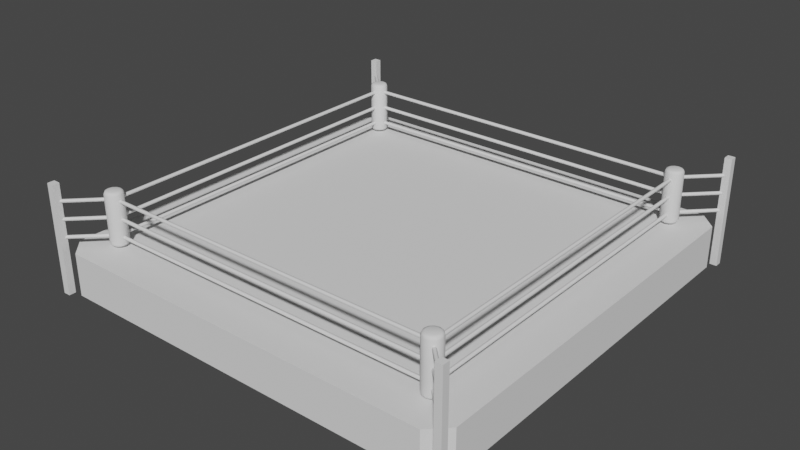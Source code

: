 # Source: 075_Fight_Ring.blend  (saved by Blender 2.92.15; exported with 4.5.12 LTS)
import bpy
from mathutils import Matrix  # noqa: F401  (used for matrix-valued properties, if any)

bpy.ops.wm.read_factory_settings(use_empty=True)
scene = bpy.context.scene
scene.name = 'Scene'

# ---- collections
col_collection = bpy.data.collections.new('Collection'); scene.collection.children.link(col_collection)

# ---- node groups
ng_auto_smooth = bpy.data.node_groups.new('Auto Smooth', 'GeometryNodeTree')
_s = ng_auto_smooth.interface.new_socket(name='Geometry', in_out='OUTPUT', socket_type='NodeSocketGeometry')
_s = ng_auto_smooth.interface.new_socket(name='Geometry', in_out='INPUT', socket_type='NodeSocketGeometry')
_s = ng_auto_smooth.interface.new_socket(name='Angle', in_out='INPUT', socket_type='NodeSocketFloat')
_s.subtype = 'ANGLE'
_s.min_value = 0.0
_s.max_value = 3.142
ng_auto_smooth.is_modifier = True
_N = ng_auto_smooth.nodes; _L = ng_auto_smooth.links
n0 = _N.new('NodeGroupOutput'); n0.name = 'Group Output'; n0.location = (480, -100)
n1 = _N.new('NodeGroupInput'); n1.name = 'Group Input'; n1.location = (-420, -300)
n2 = _N.new('NodeGroupInput'); n2.name = 'Group Input.001'; n2.location = (-60, -100)
n3 = _N.new('GeometryNodeSetShadeSmooth'); n3.name = 'Set Shade Smooth'; n3.location = (120, -100)
n3.domain = 'EDGE'
n4 = _N.new('GeometryNodeSetShadeSmooth'); n4.name = 'Set Shade Smooth.001'; n4.location = (300, -100)
n5 = _N.new('GeometryNodeInputMeshEdgeAngle'); n5.name = 'Edge Angle'; n5.location = (-420, -220)
n6 = _N.new('GeometryNodeInputEdgeSmooth'); n6.name = 'Is Edge Smooth'; n6.location = (-60, -160)
n7 = _N.new('GeometryNodeInputShadeSmooth'); n7.name = 'Is Face Smooth'; n7.location = (-240, -340)
n8 = _N.new('FunctionNodeBooleanMath'); n8.name = 'Boolean Math'; n8.location = (-60, -220)
n9 = _N.new('FunctionNodeCompare'); n9.name = 'Compare'; n9.location = (-240, -180)
n9.operation = 'LESS_EQUAL'
_L.new(n5.outputs[0], n9.inputs[0])
_L.new(n4.outputs[0], n0.inputs[0])
_L.new(n1.outputs[1], n9.inputs[1])
_L.new(n9.outputs[0], n8.inputs[0])
_L.new(n7.outputs[0], n8.inputs[1])
_L.new(n2.outputs[0], n3.inputs[0])
_L.new(n6.outputs[0], n3.inputs[1])
_L.new(n3.outputs[0], n4.inputs[0])
_L.new(n8.outputs[0], n3.inputs[2])
n0.is_active_output = True

# ---- world
world_world = bpy.data.worlds.new('World'); scene.world = world_world
world_world.use_nodes = True; world_world.node_tree.nodes.clear()
_N = world_world.node_tree.nodes; _L = world_world.node_tree.links
n0 = _N.new('ShaderNodeOutputWorld'); n0.name = 'World Output'; n0.location = (300, 300)
n1 = _N.new('ShaderNodeBackground'); n1.name = 'Background'; n1.location = (10, 300)
n1.inputs[0].default_value = (0.05088, 0.05088, 0.05088, 1.0)
_L.new(n1.outputs[0], n0.inputs[0])
n0.is_active_output = True
world_world.color = (0.05088, 0.05088, 0.05088)
world_world.use_sun_shadow = False
world_world.sun_shadow_jitter_overblur = 0.0

# ---- meshes
me_cube = bpy.data.meshes.new('Cube')
me_cube.from_pydata([(-11.0, -12.0, 0.0), (-12.0, -11.0, 0.0), (-12.0, -11.0, 2.4), (-11.0, -12.0, 2.4), (-12.0, 11.0, 0.0), (-11.0, 12.0, 0.0), (-11.0, 12.0, 2.4), (-12.0, 11.0, 2.4), (12.0, -11.0, 0.0), (11.0, -12.0, 0.0), (11.0, -12.0, 2.4), (12.0, -11.0, 2.4), (11.0, 12.0, 0.0), (12.0, 11.0, 0.0), (12.0, 11.0, 2.4), (11.0, 12.0, 2.4)], [], [(9, 10, 3, 0), (13, 14, 11, 8), (14, 15, 6, 7, 2, 3, 10, 11), (1, 2, 7, 4), (5, 6, 15, 12), (0, 3, 2, 1), (6, 5, 4, 7), (14, 13, 12, 15), (10, 9, 8, 11), (4, 5, 12, 13, 8, 9, 0, 1)])
_uv = me_cube.uv_layers.new(name='UVMap')
_uv.uv.foreach_set('vector', [0.375, 0.7604, 0.625, 0.7604, 0.625, 0.9896, 0.375, 0.9896, 0.375, 0.5104, 0.625, 0.5104, 0.625, 0.7396, 0.375, 0.7396, 0.625, 0.5104, 0.6354, 0.5, 0.8646, 0.5, 0.875, 0.5104, 0.875, 0.7396, 0.8646, 0.75, 0.6354, 0.75, 0.625, 0.7396, 0.375, 0.01042, 0.625, 0.01042, 0.625, 0.2396, 0.375, 0.2396, 0.375, 0.2604, 0.625, 0.2604, 0.625, 0.4896, 0.375, 0.4896, 0.375, 0.0, 0.625, 0.0, 0.625, 0.01042, 0.375, 0.01042, 0.625, 0.2604, 0.375, 0.2604, 0.375, 0.2396, 0.625, 0.2396, 0.625, 0.5104, 0.375, 0.5104, 0.375, 0.4896, 0.625, 0.4896, 0.625, 0.7604, 0.375, 0.7604, 0.375, 0.7396, 0.625, 0.7396, 0.125, 0.5104, 0.1354, 0.5, 0.3646, 0.5, 0.375, 0.5104, 0.375, 0.7396, 0.3646, 0.75, 0.1354, 0.75, 0.125, 0.7396])
me_cube.use_remesh_fix_poles = True
me_cube.use_remesh_preserve_attributes = False
me_cube.use_mirror_vertex_groups = False
me_cube.update()
me_cylinder = bpy.data.meshes.new('Cylinder')
me_cylinder.from_pydata([(10.1, -9.9, 3.0), (-10.1, -9.9, 3.0), (10.1, -9.938, 3.078), (-10.1, -9.938, 3.078), (10.1, -10.02, 3.097), (-10.1, -10.02, 3.097), (10.1, -10.09, 3.043), (-10.1, -10.09, 3.043), (10.1, -10.09, 2.957), (-10.1, -10.09, 2.957), (10.1, -10.02, 2.903), (-10.1, -10.02, 2.903), (10.1, -9.938, 2.922), (-10.1, -9.938, 2.922), (10.1, 10.1, 3.0), (-10.1, 10.1, 3.0), (10.1, 10.06, 3.078), (-10.1, 10.06, 3.078), (10.1, 9.978, 3.097), (-10.1, 9.978, 3.097), (10.1, 9.91, 3.043), (-10.1, 9.91, 3.043), (10.1, 9.91, 2.957), (-10.1, 9.91, 2.957), (10.1, 9.978, 2.903), (-10.1, 9.978, 2.903), (10.1, 10.06, 2.922), (-10.1, 10.06, 2.922), (9.9, 10.1, 3.0), (9.9, -10.1, 3.0), (9.938, 10.1, 3.078), (9.938, -10.1, 3.078), (10.02, 10.1, 3.097), (10.02, -10.1, 3.097), (10.09, 10.1, 3.043), (10.09, -10.1, 3.043), (10.09, 10.1, 2.957), (10.09, -10.1, 2.957), (10.02, 10.1, 2.903), (10.02, -10.1, 2.903), (9.938, 10.1, 2.922), (9.938, -10.1, 2.922), (-10.1, 10.1, 3.0), (-10.1, -10.1, 3.0), (-10.06, 10.1, 3.078), (-10.06, -10.1, 3.078), (-9.978, 10.1, 3.097), (-9.978, -10.1, 3.097), (-9.91, 10.1, 3.043), (-9.91, -10.1, 3.043), (-9.91, 10.1, 2.957), (-9.91, -10.1, 2.957), (-9.978, 10.1, 2.903), (-9.978, -10.1, 2.903), (-10.06, 10.1, 2.922), (-10.06, -10.1, 2.922), (10.1, -9.9, 4.0), (-10.1, -9.9, 4.0), (10.1, -9.938, 4.078), (-10.1, -9.938, 4.078), (10.1, -10.02, 4.097), (-10.1, -10.02, 4.097), (10.1, -10.09, 4.043), (-10.1, -10.09, 4.043), (10.1, -10.09, 3.957), (-10.1, -10.09, 3.957), (10.1, -10.02, 3.903), (-10.1, -10.02, 3.903), (10.1, -9.938, 3.922), (-10.1, -9.938, 3.922), (10.1, 10.1, 4.0), (-10.1, 10.1, 4.0), (10.1, 10.06, 4.078), (-10.1, 10.06, 4.078), (10.1, 9.978, 4.097), (-10.1, 9.978, 4.097), (10.1, 9.91, 4.043), (-10.1, 9.91, 4.043), (10.1, 9.91, 3.957), (-10.1, 9.91, 3.957), (10.1, 9.978, 3.903), (-10.1, 9.978, 3.903), (10.1, 10.06, 3.922), (-10.1, 10.06, 3.922), (9.9, 10.1, 4.0), (9.9, -10.1, 4.0), (9.938, 10.1, 4.078), (9.938, -10.1, 4.078), (10.02, 10.1, 4.097), (10.02, -10.1, 4.097), (10.09, 10.1, 4.043), (10.09, -10.1, 4.043), (10.09, 10.1, 3.957), (10.09, -10.1, 3.957), (10.02, 10.1, 3.903), (10.02, -10.1, 3.903), (9.938, 10.1, 3.922), (9.938, -10.1, 3.922), (-10.1, 10.1, 4.0), (-10.1, -10.1, 4.0), (-10.06, 10.1, 4.078), (-10.06, -10.1, 4.078), (-9.978, 10.1, 4.097), (-9.978, -10.1, 4.097), (-9.91, 10.1, 4.043), (-9.91, -10.1, 4.043), (-9.91, 10.1, 3.957), (-9.91, -10.1, 3.957), (-9.978, 10.1, 3.903), (-9.978, -10.1, 3.903), (-10.06, 10.1, 3.922), (-10.06, -10.1, 3.922), (10.1, -9.9, 5.0), (-10.1, -9.9, 5.0), (10.1, -9.938, 5.078), (-10.1, -9.938, 5.078), (10.1, -10.02, 5.097), (-10.1, -10.02, 5.097), (10.1, -10.09, 5.043), (-10.1, -10.09, 5.043), (10.1, -10.09, 4.957), (-10.1, -10.09, 4.957), (10.1, -10.02, 4.903), (-10.1, -10.02, 4.903), (10.1, -9.938, 4.922), (-10.1, -9.938, 4.922), (10.1, 10.1, 5.0), (-10.1, 10.1, 5.0), (10.1, 10.06, 5.078), (-10.1, 10.06, 5.078), (10.1, 9.978, 5.097), (-10.1, 9.978, 5.097), (10.1, 9.91, 5.043), (-10.1, 9.91, 5.043), (10.1, 9.91, 4.957), (-10.1, 9.91, 4.957), (10.1, 9.978, 4.903), (-10.1, 9.978, 4.903), (10.1, 10.06, 4.922), (-10.1, 10.06, 4.922), (9.9, 10.1, 5.0), (9.9, -10.1, 5.0), (9.938, 10.1, 5.078), (9.938, -10.1, 5.078), (10.02, 10.1, 5.097), (10.02, -10.1, 5.097), (10.09, 10.1, 5.043), (10.09, -10.1, 5.043), (10.09, 10.1, 4.957), (10.09, -10.1, 4.957), (10.02, 10.1, 4.903), (10.02, -10.1, 4.903), (9.938, 10.1, 4.922), (9.938, -10.1, 4.922), (-10.1, 10.1, 5.0), (-10.1, -10.1, 5.0), (-10.06, 10.1, 5.078), (-10.06, -10.1, 5.078), (-9.978, 10.1, 5.097), (-9.978, -10.1, 5.097), (-9.91, 10.1, 5.043), (-9.91, -10.1, 5.043), (-9.91, 10.1, 4.957), (-9.91, -10.1, 4.957), (-9.978, 10.1, 4.903), (-9.978, -10.1, 4.903), (-10.06, 10.1, 4.922), (-10.06, -10.1, 4.922), (11.92, 12.06, 5.0), (9.909, 10.05, 5.0), (11.95, 12.04, 5.078), (9.936, 10.02, 5.078), (12.01, 11.98, 5.098), (9.995, 9.964, 5.097), (12.06, 11.93, 5.043), (10.04, 9.916, 5.043), (12.06, 11.93, 4.957), (10.04, 9.916, 4.957), (12.01, 11.98, 4.903), (9.995, 9.964, 4.903), (11.95, 12.04, 4.922), (9.936, 10.02, 4.922), (11.92, 12.06, 4.0), (9.909, 10.05, 4.0), (11.95, 12.04, 4.078), (9.936, 10.02, 4.078), (12.01, 11.98, 4.098), (9.995, 9.964, 4.097), (12.06, 11.93, 4.043), (10.04, 9.916, 4.043), (12.06, 11.93, 3.957), (10.04, 9.916, 3.957), (12.01, 11.98, 3.903), (9.995, 9.964, 3.903), (11.95, 12.04, 3.922), (9.936, 10.02, 3.922), (11.92, 12.06, 3.0), (9.909, 10.05, 3.0), (11.95, 12.04, 3.078), (9.936, 10.02, 3.078), (12.01, 11.98, 3.098), (9.995, 9.964, 3.097), (12.06, 11.93, 3.043), (10.04, 9.916, 3.043), (12.06, 11.93, 2.957), (10.04, 9.916, 2.957), (12.01, 11.98, 2.903), (9.995, 9.964, 2.903), (11.95, 12.04, 2.922), (9.936, 10.02, 2.922), (12.06, -11.92, 5.0), (10.05, -9.909, 5.0), (12.04, -11.95, 5.078), (10.02, -9.936, 5.078), (11.98, -12.01, 5.098), (9.964, -9.995, 5.097), (11.93, -12.06, 5.043), (9.916, -10.04, 5.043), (11.93, -12.06, 4.957), (9.916, -10.04, 4.957), (11.98, -12.01, 4.903), (9.964, -9.995, 4.903), (12.04, -11.95, 4.922), (10.02, -9.936, 4.922), (12.06, -11.92, 4.0), (10.05, -9.909, 4.0), (12.04, -11.95, 4.078), (10.02, -9.936, 4.078), (11.98, -12.01, 4.098), (9.964, -9.995, 4.097), (11.93, -12.06, 4.043), (9.916, -10.04, 4.043), (11.93, -12.06, 3.957), (9.916, -10.04, 3.957), (11.98, -12.01, 3.903), (9.964, -9.995, 3.903), (12.04, -11.95, 3.922), (10.02, -9.936, 3.922), (12.06, -11.92, 3.0), (10.05, -9.909, 3.0), (12.04, -11.95, 3.078), (10.02, -9.936, 3.078), (11.98, -12.01, 3.098), (9.964, -9.995, 3.097), (11.93, -12.06, 3.043), (9.916, -10.04, 3.043), (11.93, -12.06, 2.957), (9.916, -10.04, 2.957), (11.98, -12.01, 2.903), (9.964, -9.995, 2.903), (12.04, -11.95, 2.922), (10.02, -9.936, 2.922), (-11.92, -12.06, 5.0), (-9.909, -10.05, 5.0), (-11.95, -12.04, 5.078), (-9.936, -10.02, 5.078), (-12.01, -11.98, 5.098), (-9.995, -9.964, 5.097), (-12.06, -11.93, 5.043), (-10.04, -9.916, 5.043), (-12.06, -11.93, 4.957), (-10.04, -9.916, 4.957), (-12.01, -11.98, 4.903), (-9.995, -9.964, 4.903), (-11.95, -12.04, 4.922), (-9.936, -10.02, 4.922), (-11.92, -12.06, 4.0), (-9.909, -10.05, 4.0), (-11.95, -12.04, 4.078), (-9.936, -10.02, 4.078), (-12.01, -11.98, 4.098), (-9.995, -9.964, 4.097), (-12.06, -11.93, 4.043), (-10.04, -9.916, 4.043), (-12.06, -11.93, 3.957), (-10.04, -9.916, 3.957), (-12.01, -11.98, 3.903), (-9.995, -9.964, 3.903), (-11.95, -12.04, 3.922), (-9.936, -10.02, 3.922), (-11.92, -12.06, 3.0), (-9.909, -10.05, 3.0), (-11.95, -12.04, 3.078), (-9.936, -10.02, 3.078), (-12.01, -11.98, 3.098), (-9.995, -9.964, 3.097), (-12.06, -11.93, 3.043), (-10.04, -9.916, 3.043), (-12.06, -11.93, 2.957), (-10.04, -9.916, 2.957), (-12.01, -11.98, 2.903), (-9.995, -9.964, 2.903), (-11.95, -12.04, 2.922), (-9.936, -10.02, 2.922), (-12.06, 11.92, 5.0), (-10.05, 9.909, 5.0), (-12.04, 11.95, 5.078), (-10.02, 9.936, 5.078), (-11.98, 12.01, 5.098), (-9.964, 9.995, 5.097), (-11.93, 12.06, 5.043), (-9.916, 10.04, 5.043), (-11.93, 12.06, 4.957), (-9.916, 10.04, 4.957), (-11.98, 12.01, 4.903), (-9.964, 9.995, 4.903), (-12.04, 11.95, 4.922), (-10.02, 9.936, 4.922), (-12.06, 11.92, 4.0), (-10.05, 9.909, 4.0), (-12.04, 11.95, 4.078), (-10.02, 9.936, 4.078), (-11.98, 12.01, 4.098), (-9.964, 9.995, 4.097), (-11.93, 12.06, 4.043), (-9.916, 10.04, 4.043), (-11.93, 12.06, 3.957), (-9.916, 10.04, 3.957), (-11.98, 12.01, 3.903), (-9.964, 9.995, 3.903), (-12.04, 11.95, 3.922), (-10.02, 9.936, 3.922), (-12.06, 11.92, 3.0), (-10.05, 9.909, 3.0), (-12.04, 11.95, 3.078), (-10.02, 9.936, 3.078), (-11.98, 12.01, 3.098), (-9.964, 9.995, 3.097), (-11.93, 12.06, 3.043), (-9.916, 10.04, 3.043), (-11.93, 12.06, 2.957), (-9.916, 10.04, 2.957), (-11.98, 12.01, 2.903), (-9.964, 9.995, 2.903), (-12.04, 11.95, 2.922), (-10.02, 9.936, 2.922)], [], [(0, 1, 3, 2), (2, 3, 5, 4), (4, 5, 7, 6), (6, 7, 9, 8), (8, 9, 11, 10), (3, 1, 13, 11, 9, 7, 5), (10, 11, 13, 12), (12, 13, 1, 0), (0, 2, 4, 6, 8, 10, 12), (14, 15, 17, 16), (16, 17, 19, 18), (18, 19, 21, 20), (20, 21, 23, 22), (22, 23, 25, 24), (17, 15, 27, 25, 23, 21, 19), (24, 25, 27, 26), (26, 27, 15, 14), (14, 16, 18, 20, 22, 24, 26), (28, 29, 31, 30), (30, 31, 33, 32), (32, 33, 35, 34), (34, 35, 37, 36), (36, 37, 39, 38), (31, 29, 41, 39, 37, 35, 33), (38, 39, 41, 40), (40, 41, 29, 28), (28, 30, 32, 34, 36, 38, 40), (42, 43, 45, 44), (44, 45, 47, 46), (46, 47, 49, 48), (48, 49, 51, 50), (50, 51, 53, 52), (45, 43, 55, 53, 51, 49, 47), (52, 53, 55, 54), (54, 55, 43, 42), (42, 44, 46, 48, 50, 52, 54), (56, 57, 59, 58), (58, 59, 61, 60), (60, 61, 63, 62), (62, 63, 65, 64), (64, 65, 67, 66), (59, 57, 69, 67, 65, 63, 61), (66, 67, 69, 68), (68, 69, 57, 56), (56, 58, 60, 62, 64, 66, 68), (70, 71, 73, 72), (72, 73, 75, 74), (74, 75, 77, 76), (76, 77, 79, 78), (78, 79, 81, 80), (73, 71, 83, 81, 79, 77, 75), (80, 81, 83, 82), (82, 83, 71, 70), (70, 72, 74, 76, 78, 80, 82), (84, 85, 87, 86), (86, 87, 89, 88), (88, 89, 91, 90), (90, 91, 93, 92), (92, 93, 95, 94), (87, 85, 97, 95, 93, 91, 89), (94, 95, 97, 96), (96, 97, 85, 84), (84, 86, 88, 90, 92, 94, 96), (98, 99, 101, 100), (100, 101, 103, 102), (102, 103, 105, 104), (104, 105, 107, 106), (106, 107, 109, 108), (101, 99, 111, 109, 107, 105, 103), (108, 109, 111, 110), (110, 111, 99, 98), (98, 100, 102, 104, 106, 108, 110), (112, 113, 115, 114), (114, 115, 117, 116), (116, 117, 119, 118), (118, 119, 121, 120), (120, 121, 123, 122), (115, 113, 125, 123, 121, 119, 117), (122, 123, 125, 124), (124, 125, 113, 112), (112, 114, 116, 118, 120, 122, 124), (126, 127, 129, 128), (128, 129, 131, 130), (130, 131, 133, 132), (132, 133, 135, 134), (134, 135, 137, 136), (129, 127, 139, 137, 135, 133, 131), (136, 137, 139, 138), (138, 139, 127, 126), (126, 128, 130, 132, 134, 136, 138), (140, 141, 143, 142), (142, 143, 145, 144), (144, 145, 147, 146), (146, 147, 149, 148), (148, 149, 151, 150), (143, 141, 153, 151, 149, 147, 145), (150, 151, 153, 152), (152, 153, 141, 140), (140, 142, 144, 146, 148, 150, 152), (154, 155, 157, 156), (156, 157, 159, 158), (158, 159, 161, 160), (160, 161, 163, 162), (162, 163, 165, 164), (157, 155, 167, 165, 163, 161, 159), (164, 165, 167, 166), (166, 167, 155, 154), (154, 156, 158, 160, 162, 164, 166), (168, 169, 171, 170), (170, 171, 173, 172), (172, 173, 175, 174), (174, 175, 177, 176), (176, 177, 179, 178), (171, 169, 181, 179, 177, 175, 173), (178, 179, 181, 180), (180, 181, 169, 168), (168, 170, 172, 174, 176, 178, 180), (182, 183, 185, 184), (184, 185, 187, 186), (186, 187, 189, 188), (188, 189, 191, 190), (190, 191, 193, 192), (185, 183, 195, 193, 191, 189, 187), (192, 193, 195, 194), (194, 195, 183, 182), (182, 184, 186, 188, 190, 192, 194), (196, 197, 199, 198), (198, 199, 201, 200), (200, 201, 203, 202), (202, 203, 205, 204), (204, 205, 207, 206), (199, 197, 209, 207, 205, 203, 201), (206, 207, 209, 208), (208, 209, 197, 196), (196, 198, 200, 202, 204, 206, 208), (210, 211, 213, 212), (212, 213, 215, 214), (214, 215, 217, 216), (216, 217, 219, 218), (218, 219, 221, 220), (213, 211, 223, 221, 219, 217, 215), (220, 221, 223, 222), (222, 223, 211, 210), (210, 212, 214, 216, 218, 220, 222), (224, 225, 227, 226), (226, 227, 229, 228), (228, 229, 231, 230), (230, 231, 233, 232), (232, 233, 235, 234), (227, 225, 237, 235, 233, 231, 229), (234, 235, 237, 236), (236, 237, 225, 224), (224, 226, 228, 230, 232, 234, 236), (238, 239, 241, 240), (240, 241, 243, 242), (242, 243, 245, 244), (244, 245, 247, 246), (246, 247, 249, 248), (241, 239, 251, 249, 247, 245, 243), (248, 249, 251, 250), (250, 251, 239, 238), (238, 240, 242, 244, 246, 248, 250), (252, 253, 255, 254), (254, 255, 257, 256), (256, 257, 259, 258), (258, 259, 261, 260), (260, 261, 263, 262), (255, 253, 265, 263, 261, 259, 257), (262, 263, 265, 264), (264, 265, 253, 252), (252, 254, 256, 258, 260, 262, 264), (266, 267, 269, 268), (268, 269, 271, 270), (270, 271, 273, 272), (272, 273, 275, 274), (274, 275, 277, 276), (269, 267, 279, 277, 275, 273, 271), (276, 277, 279, 278), (278, 279, 267, 266), (266, 268, 270, 272, 274, 276, 278), (280, 281, 283, 282), (282, 283, 285, 284), (284, 285, 287, 286), (286, 287, 289, 288), (288, 289, 291, 290), (283, 281, 293, 291, 289, 287, 285), (290, 291, 293, 292), (292, 293, 281, 280), (280, 282, 284, 286, 288, 290, 292), (294, 295, 297, 296), (296, 297, 299, 298), (298, 299, 301, 300), (300, 301, 303, 302), (302, 303, 305, 304), (297, 295, 307, 305, 303, 301, 299), (304, 305, 307, 306), (306, 307, 295, 294), (294, 296, 298, 300, 302, 304, 306), (308, 309, 311, 310), (310, 311, 313, 312), (312, 313, 315, 314), (314, 315, 317, 316), (316, 317, 319, 318), (311, 309, 321, 319, 317, 315, 313), (318, 319, 321, 320), (320, 321, 309, 308), (308, 310, 312, 314, 316, 318, 320), (322, 323, 325, 324), (324, 325, 327, 326), (326, 327, 329, 328), (328, 329, 331, 330), (330, 331, 333, 332), (325, 323, 335, 333, 331, 329, 327), (332, 333, 335, 334), (334, 335, 323, 322), (322, 324, 326, 328, 330, 332, 334)])
me_cylinder.polygons.foreach_set('use_smooth', [True] * 216)
_uv = me_cylinder.uv_layers.new(name='UVMap')
_uv.uv.foreach_set('vector', [1.0, 0.5, 1.0, 1.0, 0.8571, 1.0, 0.8571, 0.5, 0.8571, 0.5, 0.8571, 1.0, 0.7143, 1.0, 0.7143, 0.5, 0.7143, 0.5, 0.7143, 1.0, 0.5714, 1.0, 0.5714, 0.5, 0.5714, 0.5, 0.5714, 1.0, 0.4286, 1.0, 0.4286, 0.5, 0.4286, 0.5, 0.4286, 1.0, 0.2857, 1.0, 0.2857, 0.5, 0.4376, 0.3996, 0.25, 0.49, 0.06236, 0.3996, 0.01602, 0.1966, 0.1459, 0.03377, 0.3541, 0.03377, 0.484, 0.1966, 0.2857, 0.5, 0.2857, 1.0, 0.1429, 1.0, 0.1429, 0.5, 0.1429, 0.5, 0.1429, 1.0, 2.98e-08, 1.0, 2.98e-08, 0.5, 0.75, 0.49, 0.9376, 0.3996, 0.984, 0.1966, 0.8541, 0.03377, 0.6459, 0.03377, 0.516, 0.1966, 0.5624, 0.3996, 1.0, 0.5, 1.0, 1.0, 0.8571, 1.0, 0.8571, 0.5, 0.8571, 0.5, 0.8571, 1.0, 0.7143, 1.0, 0.7143, 0.5, 0.7143, 0.5, 0.7143, 1.0, 0.5714, 1.0, 0.5714, 0.5, 0.5714, 0.5, 0.5714, 1.0, 0.4286, 1.0, 0.4286, 0.5, 0.4286, 0.5, 0.4286, 1.0, 0.2857, 1.0, 0.2857, 0.5, 0.4376, 0.3996, 0.25, 0.49, 0.06236, 0.3996, 0.01602, 0.1966, 0.1459, 0.03377, 0.3541, 0.03377, 0.484, 0.1966, 0.2857, 0.5, 0.2857, 1.0, 0.1429, 1.0, 0.1429, 0.5, 0.1429, 0.5, 0.1429, 1.0, 2.98e-08, 1.0, 2.98e-08, 0.5, 0.75, 0.49, 0.9376, 0.3996, 0.984, 0.1966, 0.8541, 0.03377, 0.6459, 0.03377, 0.516, 0.1966, 0.5624, 0.3996, 1.0, 0.5, 1.0, 1.0, 0.8571, 1.0, 0.8571, 0.5, 0.8571, 0.5, 0.8571, 1.0, 0.7143, 1.0, 0.7143, 0.5, 0.7143, 0.5, 0.7143, 1.0, 0.5714, 1.0, 0.5714, 0.5, 0.5714, 0.5, 0.5714, 1.0, 0.4286, 1.0, 0.4286, 0.5, 0.4286, 0.5, 0.4286, 1.0, 0.2857, 1.0, 0.2857, 0.5, 0.4376, 0.3996, 0.25, 0.49, 0.06236, 0.3996, 0.01602, 0.1966, 0.1459, 0.03377, 0.3541, 0.03377, 0.484, 0.1966, 0.2857, 0.5, 0.2857, 1.0, 0.1429, 1.0, 0.1429, 0.5, 0.1429, 0.5, 0.1429, 1.0, 2.98e-08, 1.0, 2.98e-08, 0.5, 0.75, 0.49, 0.9376, 0.3996, 0.984, 0.1966, 0.8541, 0.03377, 0.6459, 0.03377, 0.516, 0.1966, 0.5624, 0.3996, 1.0, 0.5, 1.0, 1.0, 0.8571, 1.0, 0.8571, 0.5, 0.8571, 0.5, 0.8571, 1.0, 0.7143, 1.0, 0.7143, 0.5, 0.7143, 0.5, 0.7143, 1.0, 0.5714, 1.0, 0.5714, 0.5, 0.5714, 0.5, 0.5714, 1.0, 0.4286, 1.0, 0.4286, 0.5, 0.4286, 0.5, 0.4286, 1.0, 0.2857, 1.0, 0.2857, 0.5, 0.4376, 0.3996, 0.25, 0.49, 0.06236, 0.3996, 0.01602, 0.1966, 0.1459, 0.03377, 0.3541, 0.03377, 0.484, 0.1966, 0.2857, 0.5, 0.2857, 1.0, 0.1429, 1.0, 0.1429, 0.5, 0.1429, 0.5, 0.1429, 1.0, 2.98e-08, 1.0, 2.98e-08, 0.5, 0.75, 0.49, 0.9376, 0.3996, 0.984, 0.1966, 0.8541, 0.03377, 0.6459, 0.03377, 0.516, 0.1966, 0.5624, 0.3996, 1.0, 0.5, 1.0, 1.0, 0.8571, 1.0, 0.8571, 0.5, 0.8571, 0.5, 0.8571, 1.0, 0.7143, 1.0, 0.7143, 0.5, 0.7143, 0.5, 0.7143, 1.0, 0.5714, 1.0, 0.5714, 0.5, 0.5714, 0.5, 0.5714, 1.0, 0.4286, 1.0, 0.4286, 0.5, 0.4286, 0.5, 0.4286, 1.0, 0.2857, 1.0, 0.2857, 0.5, 0.4376, 0.3996, 0.25, 0.49, 0.06236, 0.3996, 0.01602, 0.1966, 0.1459, 0.03377, 0.3541, 0.03377, 0.484, 0.1966, 0.2857, 0.5, 0.2857, 1.0, 0.1429, 1.0, 0.1429, 0.5, 0.1429, 0.5, 0.1429, 1.0, 2.98e-08, 1.0, 2.98e-08, 0.5, 0.75, 0.49, 0.9376, 0.3996, 0.984, 0.1966, 0.8541, 0.03377, 0.6459, 0.03377, 0.516, 0.1966, 0.5624, 0.3996, 1.0, 0.5, 1.0, 1.0, 0.8571, 1.0, 0.8571, 0.5, 0.8571, 0.5, 0.8571, 1.0, 0.7143, 1.0, 0.7143, 0.5, 0.7143, 0.5, 0.7143, 1.0, 0.5714, 1.0, 0.5714, 0.5, 0.5714, 0.5, 0.5714, 1.0, 0.4286, 1.0, 0.4286, 0.5, 0.4286, 0.5, 0.4286, 1.0, 0.2857, 1.0, 0.2857, 0.5, 0.4376, 0.3996, 0.25, 0.49, 0.06236, 0.3996, 0.01602, 0.1966, 0.1459, 0.03377, 0.3541, 0.03377, 0.484, 0.1966, 0.2857, 0.5, 0.2857, 1.0, 0.1429, 1.0, 0.1429, 0.5, 0.1429, 0.5, 0.1429, 1.0, 2.98e-08, 1.0, 2.98e-08, 0.5, 0.75, 0.49, 0.9376, 0.3996, 0.984, 0.1966, 0.8541, 0.03377, 0.6459, 0.03377, 0.516, 0.1966, 0.5624, 0.3996, 1.0, 0.5, 1.0, 1.0, 0.8571, 1.0, 0.8571, 0.5, 0.8571, 0.5, 0.8571, 1.0, 0.7143, 1.0, 0.7143, 0.5, 0.7143, 0.5, 0.7143, 1.0, 0.5714, 1.0, 0.5714, 0.5, 0.5714, 0.5, 0.5714, 1.0, 0.4286, 1.0, 0.4286, 0.5, 0.4286, 0.5, 0.4286, 1.0, 0.2857, 1.0, 0.2857, 0.5, 0.4376, 0.3996, 0.25, 0.49, 0.06236, 0.3996, 0.01602, 0.1966, 0.1459, 0.03377, 0.3541, 0.03377, 0.484, 0.1966, 0.2857, 0.5, 0.2857, 1.0, 0.1429, 1.0, 0.1429, 0.5, 0.1429, 0.5, 0.1429, 1.0, 2.98e-08, 1.0, 2.98e-08, 0.5, 0.75, 0.49, 0.9376, 0.3996, 0.984, 0.1966, 0.8541, 0.03377, 0.6459, 0.03377, 0.516, 0.1966, 0.5624, 0.3996, 1.0, 0.5, 1.0, 1.0, 0.8571, 1.0, 0.8571, 0.5, 0.8571, 0.5, 0.8571, 1.0, 0.7143, 1.0, 0.7143, 0.5, 0.7143, 0.5, 0.7143, 1.0, 0.5714, 1.0, 0.5714, 0.5, 0.5714, 0.5, 0.5714, 1.0, 0.4286, 1.0, 0.4286, 0.5, 0.4286, 0.5, 0.4286, 1.0, 0.2857, 1.0, 0.2857, 0.5, 0.4376, 0.3996, 0.25, 0.49, 0.06236, 0.3996, 0.01602, 0.1966, 0.1459, 0.03377, 0.3541, 0.03377, 0.484, 0.1966, 0.2857, 0.5, 0.2857, 1.0, 0.1429, 1.0, 0.1429, 0.5, 0.1429, 0.5, 0.1429, 1.0, 2.98e-08, 1.0, 2.98e-08, 0.5, 0.75, 0.49, 0.9376, 0.3996, 0.984, 0.1966, 0.8541, 0.03377, 0.6459, 0.03377, 0.516, 0.1966, 0.5624, 0.3996, 1.0, 0.5, 1.0, 1.0, 0.8571, 1.0, 0.8571, 0.5, 0.8571, 0.5, 0.8571, 1.0, 0.7143, 1.0, 0.7143, 0.5, 0.7143, 0.5, 0.7143, 1.0, 0.5714, 1.0, 0.5714, 0.5, 0.5714, 0.5, 0.5714, 1.0, 0.4286, 1.0, 0.4286, 0.5, 0.4286, 0.5, 0.4286, 1.0, 0.2857, 1.0, 0.2857, 0.5, 0.4376, 0.3996, 0.25, 0.49, 0.06236, 0.3996, 0.01602, 0.1966, 0.1459, 0.03377, 0.3541, 0.03377, 0.484, 0.1966, 0.2857, 0.5, 0.2857, 1.0, 0.1429, 1.0, 0.1429, 0.5, 0.1429, 0.5, 0.1429, 1.0, 2.98e-08, 1.0, 2.98e-08, 0.5, 0.75, 0.49, 0.9376, 0.3996, 0.984, 0.1966, 0.8541, 0.03377, 0.6459, 0.03377, 0.516, 0.1966, 0.5624, 0.3996, 1.0, 0.5, 1.0, 1.0, 0.8571, 1.0, 0.8571, 0.5, 0.8571, 0.5, 0.8571, 1.0, 0.7143, 1.0, 0.7143, 0.5, 0.7143, 0.5, 0.7143, 1.0, 0.5714, 1.0, 0.5714, 0.5, 0.5714, 0.5, 0.5714, 1.0, 0.4286, 1.0, 0.4286, 0.5, 0.4286, 0.5, 0.4286, 1.0, 0.2857, 1.0, 0.2857, 0.5, 0.4376, 0.3996, 0.25, 0.49, 0.06236, 0.3996, 0.01602, 0.1966, 0.1459, 0.03377, 0.3541, 0.03377, 0.484, 0.1966, 0.2857, 0.5, 0.2857, 1.0, 0.1429, 1.0, 0.1429, 0.5, 0.1429, 0.5, 0.1429, 1.0, 2.98e-08, 1.0, 2.98e-08, 0.5, 0.75, 0.49, 0.9376, 0.3996, 0.984, 0.1966, 0.8541, 0.03377, 0.6459, 0.03377, 0.516, 0.1966, 0.5624, 0.3996, 1.0, 0.5, 1.0, 1.0, 0.8571, 1.0, 0.8571, 0.5, 0.8571, 0.5, 0.8571, 1.0, 0.7143, 1.0, 0.7143, 0.5, 0.7143, 0.5, 0.7143, 1.0, 0.5714, 1.0, 0.5714, 0.5, 0.5714, 0.5, 0.5714, 1.0, 0.4286, 1.0, 0.4286, 0.5, 0.4286, 0.5, 0.4286, 1.0, 0.2857, 1.0, 0.2857, 0.5, 0.4376, 0.3996, 0.25, 0.49, 0.06236, 0.3996, 0.01602, 0.1966, 0.1459, 0.03377, 0.3541, 0.03377, 0.484, 0.1966, 0.2857, 0.5, 0.2857, 1.0, 0.1429, 1.0, 0.1429, 0.5, 0.1429, 0.5, 0.1429, 1.0, 2.98e-08, 1.0, 2.98e-08, 0.5, 0.75, 0.49, 0.9376, 0.3996, 0.984, 0.1966, 0.8541, 0.03377, 0.6459, 0.03377, 0.516, 0.1966, 0.5624, 0.3996, 1.0, 0.5, 1.0, 1.0, 0.8571, 1.0, 0.8571, 0.5, 0.8571, 0.5, 0.8571, 1.0, 0.7143, 1.0, 0.7143, 0.5, 0.7143, 0.5, 0.7143, 1.0, 0.5714, 1.0, 0.5714, 0.5, 0.5714, 0.5, 0.5714, 1.0, 0.4286, 1.0, 0.4286, 0.5, 0.4286, 0.5, 0.4286, 1.0, 0.2857, 1.0, 0.2857, 0.5, 0.4376, 0.3996, 0.25, 0.49, 0.06236, 0.3996, 0.01602, 0.1966, 0.1459, 0.03377, 0.3541, 0.03377, 0.484, 0.1966, 0.2857, 0.5, 0.2857, 1.0, 0.1429, 1.0, 0.1429, 0.5, 0.1429, 0.5, 0.1429, 1.0, 2.98e-08, 1.0, 2.98e-08, 0.5, 0.75, 0.49, 0.9376, 0.3996, 0.984, 0.1966, 0.8541, 0.03377, 0.6459, 0.03377, 0.516, 0.1966, 0.5624, 0.3996, 1.0, 0.5, 1.0, 1.0, 0.8571, 1.0, 0.8571, 0.5, 0.8571, 0.5, 0.8571, 1.0, 0.7143, 1.0, 0.7143, 0.5, 0.7143, 0.5, 0.7143, 1.0, 0.5714, 1.0, 0.5714, 0.5, 0.5714, 0.5, 0.5714, 1.0, 0.4286, 1.0, 0.4286, 0.5, 0.4286, 0.5, 0.4286, 1.0, 0.2857, 1.0, 0.2857, 0.5, 0.4376, 0.3996, 0.25, 0.49, 0.06236, 0.3996, 0.01602, 0.1966, 0.1459, 0.03377, 0.3541, 0.03377, 0.484, 0.1966, 0.2857, 0.5, 0.2857, 1.0, 0.1429, 1.0, 0.1429, 0.5, 0.1429, 0.5, 0.1429, 1.0, 2.98e-08, 1.0, 2.98e-08, 0.5, 0.75, 0.49, 0.9376, 0.3996, 0.984, 0.1966, 0.8541, 0.03377, 0.6459, 0.03377, 0.516, 0.1966, 0.5624, 0.3996, 1.0, 0.5, 1.0, 1.0, 0.8571, 1.0, 0.8571, 0.5, 0.8571, 0.5, 0.8571, 1.0, 0.7143, 1.0, 0.7143, 0.5, 0.7143, 0.5, 0.7143, 1.0, 0.5714, 1.0, 0.5714, 0.5, 0.5714, 0.5, 0.5714, 1.0, 0.4286, 1.0, 0.4286, 0.5, 0.4286, 0.5, 0.4286, 1.0, 0.2857, 1.0, 0.2857, 0.5, 0.4376, 0.3996, 0.25, 0.49, 0.06236, 0.3996, 0.01602, 0.1966, 0.1459, 0.03377, 0.3541, 0.03377, 0.484, 0.1966, 0.2857, 0.5, 0.2857, 1.0, 0.1429, 1.0, 0.1429, 0.5, 0.1429, 0.5, 0.1429, 1.0, 2.98e-08, 1.0, 2.98e-08, 0.5, 0.75, 0.49, 0.9376, 0.3996, 0.984, 0.1966, 0.8541, 0.03377, 0.6459, 0.03377, 0.516, 0.1966, 0.5624, 0.3996, 1.0, 0.5, 1.0, 1.0, 0.8571, 1.0, 0.8571, 0.5, 0.8571, 0.5, 0.8571, 1.0, 0.7143, 1.0, 0.7143, 0.5, 0.7143, 0.5, 0.7143, 1.0, 0.5714, 1.0, 0.5714, 0.5, 0.5714, 0.5, 0.5714, 1.0, 0.4286, 1.0, 0.4286, 0.5, 0.4286, 0.5, 0.4286, 1.0, 0.2857, 1.0, 0.2857, 0.5, 0.4376, 0.3996, 0.25, 0.49, 0.06236, 0.3996, 0.01602, 0.1966, 0.1459, 0.03377, 0.3541, 0.03377, 0.484, 0.1966, 0.2857, 0.5, 0.2857, 1.0, 0.1429, 1.0, 0.1429, 0.5, 0.1429, 0.5, 0.1429, 1.0, 2.98e-08, 1.0, 2.98e-08, 0.5, 0.75, 0.49, 0.9376, 0.3996, 0.984, 0.1966, 0.8541, 0.03377, 0.6459, 0.03377, 0.516, 0.1966, 0.5624, 0.3996, 1.0, 0.5, 1.0, 1.0, 0.8571, 1.0, 0.8571, 0.5, 0.8571, 0.5, 0.8571, 1.0, 0.7143, 1.0, 0.7143, 0.5, 0.7143, 0.5, 0.7143, 1.0, 0.5714, 1.0, 0.5714, 0.5, 0.5714, 0.5, 0.5714, 1.0, 0.4286, 1.0, 0.4286, 0.5, 0.4286, 0.5, 0.4286, 1.0, 0.2857, 1.0, 0.2857, 0.5, 0.4376, 0.3996, 0.25, 0.49, 0.06236, 0.3996, 0.01602, 0.1966, 0.1459, 0.03377, 0.3541, 0.03377, 0.484, 0.1966, 0.2857, 0.5, 0.2857, 1.0, 0.1429, 1.0, 0.1429, 0.5, 0.1429, 0.5, 0.1429, 1.0, 2.98e-08, 1.0, 2.98e-08, 0.5, 0.75, 0.49, 0.9376, 0.3996, 0.984, 0.1966, 0.8541, 0.03377, 0.6459, 0.03377, 0.516, 0.1966, 0.5624, 0.3996, 1.0, 0.5, 1.0, 1.0, 0.8571, 1.0, 0.8571, 0.5, 0.8571, 0.5, 0.8571, 1.0, 0.7143, 1.0, 0.7143, 0.5, 0.7143, 0.5, 0.7143, 1.0, 0.5714, 1.0, 0.5714, 0.5, 0.5714, 0.5, 0.5714, 1.0, 0.4286, 1.0, 0.4286, 0.5, 0.4286, 0.5, 0.4286, 1.0, 0.2857, 1.0, 0.2857, 0.5, 0.4376, 0.3996, 0.25, 0.49, 0.06236, 0.3996, 0.01602, 0.1966, 0.1459, 0.03377, 0.3541, 0.03377, 0.484, 0.1966, 0.2857, 0.5, 0.2857, 1.0, 0.1429, 1.0, 0.1429, 0.5, 0.1429, 0.5, 0.1429, 1.0, 2.98e-08, 1.0, 2.98e-08, 0.5, 0.75, 0.49, 0.9376, 0.3996, 0.984, 0.1966, 0.8541, 0.03377, 0.6459, 0.03377, 0.516, 0.1966, 0.5624, 0.3996, 1.0, 0.5, 1.0, 1.0, 0.8571, 1.0, 0.8571, 0.5, 0.8571, 0.5, 0.8571, 1.0, 0.7143, 1.0, 0.7143, 0.5, 0.7143, 0.5, 0.7143, 1.0, 0.5714, 1.0, 0.5714, 0.5, 0.5714, 0.5, 0.5714, 1.0, 0.4286, 1.0, 0.4286, 0.5, 0.4286, 0.5, 0.4286, 1.0, 0.2857, 1.0, 0.2857, 0.5, 0.4376, 0.3996, 0.25, 0.49, 0.06236, 0.3996, 0.01602, 0.1966, 0.1459, 0.03377, 0.3541, 0.03377, 0.484, 0.1966, 0.2857, 0.5, 0.2857, 1.0, 0.1429, 1.0, 0.1429, 0.5, 0.1429, 0.5, 0.1429, 1.0, 2.98e-08, 1.0, 2.98e-08, 0.5, 0.75, 0.49, 0.9376, 0.3996, 0.984, 0.1966, 0.8541, 0.03377, 0.6459, 0.03377, 0.516, 0.1966, 0.5624, 0.3996, 1.0, 0.5, 1.0, 1.0, 0.8571, 1.0, 0.8571, 0.5, 0.8571, 0.5, 0.8571, 1.0, 0.7143, 1.0, 0.7143, 0.5, 0.7143, 0.5, 0.7143, 1.0, 0.5714, 1.0, 0.5714, 0.5, 0.5714, 0.5, 0.5714, 1.0, 0.4286, 1.0, 0.4286, 0.5, 0.4286, 0.5, 0.4286, 1.0, 0.2857, 1.0, 0.2857, 0.5, 0.4376, 0.3996, 0.25, 0.49, 0.06236, 0.3996, 0.01602, 0.1966, 0.1459, 0.03377, 0.3541, 0.03377, 0.484, 0.1966, 0.2857, 0.5, 0.2857, 1.0, 0.1429, 1.0, 0.1429, 0.5, 0.1429, 0.5, 0.1429, 1.0, 2.98e-08, 1.0, 2.98e-08, 0.5, 0.75, 0.49, 0.9376, 0.3996, 0.984, 0.1966, 0.8541, 0.03377, 0.6459, 0.03377, 0.516, 0.1966, 0.5624, 0.3996, 1.0, 0.5, 1.0, 1.0, 0.8571, 1.0, 0.8571, 0.5, 0.8571, 0.5, 0.8571, 1.0, 0.7143, 1.0, 0.7143, 0.5, 0.7143, 0.5, 0.7143, 1.0, 0.5714, 1.0, 0.5714, 0.5, 0.5714, 0.5, 0.5714, 1.0, 0.4286, 1.0, 0.4286, 0.5, 0.4286, 0.5, 0.4286, 1.0, 0.2857, 1.0, 0.2857, 0.5, 0.4376, 0.3996, 0.25, 0.49, 0.06236, 0.3996, 0.01602, 0.1966, 0.1459, 0.03377, 0.3541, 0.03377, 0.484, 0.1966, 0.2857, 0.5, 0.2857, 1.0, 0.1429, 1.0, 0.1429, 0.5, 0.1429, 0.5, 0.1429, 1.0, 2.98e-08, 1.0, 2.98e-08, 0.5, 0.75, 0.49, 0.9376, 0.3996, 0.984, 0.1966, 0.8541, 0.03377, 0.6459, 0.03377, 0.516, 0.1966, 0.5624, 0.3996, 1.0, 0.5, 1.0, 1.0, 0.8571, 1.0, 0.8571, 0.5, 0.8571, 0.5, 0.8571, 1.0, 0.7143, 1.0, 0.7143, 0.5, 0.7143, 0.5, 0.7143, 1.0, 0.5714, 1.0, 0.5714, 0.5, 0.5714, 0.5, 0.5714, 1.0, 0.4286, 1.0, 0.4286, 0.5, 0.4286, 0.5, 0.4286, 1.0, 0.2857, 1.0, 0.2857, 0.5, 0.4376, 0.3996, 0.25, 0.49, 0.06236, 0.3996, 0.01602, 0.1966, 0.1459, 0.03377, 0.3541, 0.03377, 0.484, 0.1966, 0.2857, 0.5, 0.2857, 1.0, 0.1429, 1.0, 0.1429, 0.5, 0.1429, 0.5, 0.1429, 1.0, 2.98e-08, 1.0, 2.98e-08, 0.5, 0.75, 0.49, 0.9376, 0.3996, 0.984, 0.1966, 0.8541, 0.03377, 0.6459, 0.03377, 0.516, 0.1966, 0.5624, 0.3996, 1.0, 0.5, 1.0, 1.0, 0.8571, 1.0, 0.8571, 0.5, 0.8571, 0.5, 0.8571, 1.0, 0.7143, 1.0, 0.7143, 0.5, 0.7143, 0.5, 0.7143, 1.0, 0.5714, 1.0, 0.5714, 0.5, 0.5714, 0.5, 0.5714, 1.0, 0.4286, 1.0, 0.4286, 0.5, 0.4286, 0.5, 0.4286, 1.0, 0.2857, 1.0, 0.2857, 0.5, 0.4376, 0.3996, 0.25, 0.49, 0.06236, 0.3996, 0.01602, 0.1966, 0.1459, 0.03377, 0.3541, 0.03377, 0.484, 0.1966, 0.2857, 0.5, 0.2857, 1.0, 0.1429, 1.0, 0.1429, 0.5, 0.1429, 0.5, 0.1429, 1.0, 2.98e-08, 1.0, 2.98e-08, 0.5, 0.75, 0.49, 0.9376, 0.3996, 0.984, 0.1966, 0.8541, 0.03377, 0.6459, 0.03377, 0.516, 0.1966, 0.5624, 0.3996, 1.0, 0.5, 1.0, 1.0, 0.8571, 1.0, 0.8571, 0.5, 0.8571, 0.5, 0.8571, 1.0, 0.7143, 1.0, 0.7143, 0.5, 0.7143, 0.5, 0.7143, 1.0, 0.5714, 1.0, 0.5714, 0.5, 0.5714, 0.5, 0.5714, 1.0, 0.4286, 1.0, 0.4286, 0.5, 0.4286, 0.5, 0.4286, 1.0, 0.2857, 1.0, 0.2857, 0.5, 0.4376, 0.3996, 0.25, 0.49, 0.06236, 0.3996, 0.01602, 0.1966, 0.1459, 0.03377, 0.3541, 0.03377, 0.484, 0.1966, 0.2857, 0.5, 0.2857, 1.0, 0.1429, 1.0, 0.1429, 0.5, 0.1429, 0.5, 0.1429, 1.0, 2.98e-08, 1.0, 2.98e-08, 0.5, 0.75, 0.49, 0.9376, 0.3996, 0.984, 0.1966, 0.8541, 0.03377, 0.6459, 0.03377, 0.516, 0.1966, 0.5624, 0.3996, 1.0, 0.5, 1.0, 1.0, 0.8571, 1.0, 0.8571, 0.5, 0.8571, 0.5, 0.8571, 1.0, 0.7143, 1.0, 0.7143, 0.5, 0.7143, 0.5, 0.7143, 1.0, 0.5714, 1.0, 0.5714, 0.5, 0.5714, 0.5, 0.5714, 1.0, 0.4286, 1.0, 0.4286, 0.5, 0.4286, 0.5, 0.4286, 1.0, 0.2857, 1.0, 0.2857, 0.5, 0.4376, 0.3996, 0.25, 0.49, 0.06236, 0.3996, 0.01602, 0.1966, 0.1459, 0.03377, 0.3541, 0.03377, 0.484, 0.1966, 0.2857, 0.5, 0.2857, 1.0, 0.1429, 1.0, 0.1429, 0.5, 0.1429, 0.5, 0.1429, 1.0, 2.98e-08, 1.0, 2.98e-08, 0.5, 0.75, 0.49, 0.9376, 0.3996, 0.984, 0.1966, 0.8541, 0.03377, 0.6459, 0.03377, 0.516, 0.1966, 0.5624, 0.3996])
me_cylinder.use_remesh_fix_poles = True
me_cylinder.use_remesh_preserve_attributes = False
me_cylinder.use_mirror_vertex_groups = False
me_cylinder.update()
me_cylinder_001 = bpy.data.meshes.new('Cylinder.001')
me_cylinder_001.from_pydata([(5.96e-08, 0.3311, -1.5), (1.37e-08, 0.5, -1.337), (2.747e-08, 0.4505, -1.452), (2.235e-08, 0.3311, 1.5), (-1.994e-08, 0.5, 1.337), (-7.916e-09, 0.4505, 1.452), (0.1656, 0.2868, -1.5), (0.25, 0.433, -1.337), (0.2253, 0.3902, -1.452), (0.1656, 0.2868, 1.5), (0.25, 0.433, 1.337), (0.2253, 0.3902, 1.452), (0.2868, 0.1656, -1.5), (0.433, 0.25, -1.337), (0.3902, 0.2253, -1.452), (0.2868, 0.1656, 1.5), (0.433, 0.25, 1.337), (0.3902, 0.2253, 1.452), (0.3311, -7.078e-08, -1.5), (0.5, -9.423e-08, -1.337), (0.4505, -8.754e-08, -1.452), (0.3311, -7.078e-08, 1.5), (0.5, -9.423e-08, 1.337), (0.4505, -8.754e-08, 1.452), (0.2868, -0.1656, -1.5), (0.433, -0.25, -1.337), (0.3902, -0.2253, -1.452), (0.2868, -0.1656, 1.5), (0.433, -0.25, 1.337), (0.3902, -0.2253, 1.452), (0.1656, -0.2868, -1.5), (0.25, -0.433, -1.337), (0.2253, -0.3902, -1.452), (0.1656, -0.2868, 1.5), (0.25, -0.433, 1.337), (0.2253, -0.3902, 1.452), (5.215e-08, -0.3311, -1.5), (8.92e-08, -0.5, -1.337), (7.963e-08, -0.4505, -1.452), (1.118e-08, -0.3311, 1.5), (5.555e-08, -0.5, 1.337), (4.238e-08, -0.4505, 1.452), (-0.1656, -0.2868, -1.5), (-0.25, -0.433, -1.337), (-0.2253, -0.3902, -1.452), (-0.1656, -0.2868, 1.5), (-0.25, -0.433, 1.337), (-0.2253, -0.3902, 1.452), (-0.2868, -0.1656, -1.5), (-0.433, -0.25, -1.337), (-0.3902, -0.2253, -1.452), (-0.2868, -0.1656, 1.5), (-0.433, -0.25, 1.337), (-0.3902, -0.2253, 1.452), (-0.3311, -2.645e-07, -1.5), (-0.5, -3.048e-07, -1.337), (-0.4505, -2.929e-07, -1.452), (-0.3311, -2.086e-07, 1.5), (-0.5, -3.048e-07, 1.337), (-0.4505, -2.761e-07, 1.452), (-0.2868, 0.1656, -1.5), (-0.433, 0.25, -1.337), (-0.3902, 0.2253, -1.452), (-0.2868, 0.1656, 1.5), (-0.433, 0.25, 1.337), (-0.3902, 0.2253, 1.452), (-0.1656, 0.2868, -1.5), (-0.25, 0.433, -1.337), (-0.2253, 0.3902, -1.452), (-0.1656, 0.2868, 1.5), (-0.25, 0.433, 1.337), (-0.2253, 0.3902, 1.452)], [], [(67, 70, 4, 1), (13, 16, 22, 19), (19, 22, 28, 25), (25, 28, 34, 31), (31, 34, 40, 37), (37, 40, 46, 43), (43, 46, 52, 49), (49, 52, 58, 55), (55, 58, 64, 61), (61, 64, 70, 67), (7, 10, 16, 13), (9, 3, 69, 63, 57, 51, 45, 39, 33, 27, 21, 15), (1, 4, 10, 7), (1, 7, 8, 2), (2, 8, 6, 0), (10, 4, 5, 11), (11, 5, 3, 9), (7, 13, 14, 8), (8, 14, 12, 6), (16, 10, 11, 17), (17, 11, 9, 15), (13, 19, 20, 14), (14, 20, 18, 12), (22, 16, 17, 23), (23, 17, 15, 21), (19, 25, 26, 20), (20, 26, 24, 18), (28, 22, 23, 29), (29, 23, 21, 27), (25, 31, 32, 26), (26, 32, 30, 24), (34, 28, 29, 35), (35, 29, 27, 33), (31, 37, 38, 32), (32, 38, 36, 30), (40, 34, 35, 41), (41, 35, 33, 39), (37, 43, 44, 38), (38, 44, 42, 36), (46, 40, 41, 47), (47, 41, 39, 45), (43, 49, 50, 44), (44, 50, 48, 42), (52, 46, 47, 53), (53, 47, 45, 51), (49, 55, 56, 50), (50, 56, 54, 48), (58, 52, 53, 59), (59, 53, 51, 57), (55, 61, 62, 56), (56, 62, 60, 54), (64, 58, 59, 65), (65, 59, 57, 63), (61, 67, 68, 62), (62, 68, 66, 60), (70, 64, 65, 71), (71, 65, 63, 69), (67, 1, 2, 68), (68, 2, 0, 66), (4, 70, 71, 5), (5, 71, 69, 3), (0, 6, 12, 18, 24, 30, 36, 42, 48, 54, 60, 66)])
me_cylinder_001.polygons.foreach_set('use_smooth', [True] * 62)
_uv = me_cylinder_001.uv_layers.new(name='UVMap')
_uv.uv.foreach_set('vector', [0.08333, 0.5272, 0.08333, 0.9728, 7.451e-08, 0.9728, 7.451e-08, 0.5272, 0.8333, 0.5272, 0.8333, 0.9728, 0.75, 0.9728, 0.75, 0.5272, 0.75, 0.5272, 0.75, 0.9728, 0.6667, 0.9728, 0.6667, 0.5272, 0.6667, 0.5272, 0.6667, 0.9728, 0.5833, 0.9728, 0.5833, 0.5272, 0.5833, 0.5272, 0.5833, 0.9728, 0.5, 0.9728, 0.5, 0.5272, 0.5, 0.5272, 0.5, 0.9728, 0.4167, 0.9728, 0.4167, 0.5272, 0.4167, 0.5272, 0.4167, 0.9728, 0.3333, 0.9728, 0.3333, 0.5272, 0.3333, 0.5272, 0.3333, 0.9728, 0.25, 0.9728, 0.25, 0.5272, 0.25, 0.5272, 0.25, 0.9728, 0.1667, 0.9728, 0.1667, 0.5272, 0.1667, 0.5272, 0.1667, 0.9728, 0.08333, 0.9728, 0.08333, 0.5272, 0.9167, 0.5272, 0.9167, 0.9728, 0.8333, 0.9728, 0.8333, 0.5272, 0.3295, 0.3876, 0.25, 0.4089, 0.1705, 0.3876, 0.1124, 0.3295, 0.09107, 0.25, 0.1124, 0.1705, 0.1705, 0.1124, 0.25, 0.09107, 0.3295, 0.1124, 0.3876, 0.1705, 0.4089, 0.25, 0.3876, 0.3295, 1.0, 0.5272, 1.0, 0.9728, 0.9167, 0.9728, 0.9167, 0.5272, 1.0, 0.5272, 0.9167, 0.5272, 0.9208, 0.5, 0.9959, 0.5, 0.7559, 0.4884, 0.8641, 0.4594, 0.8295, 0.3876, 0.75, 0.4089, 0.9167, 0.9728, 1.0, 0.9728, 0.9959, 1.0, 0.9208, 1.0, 0.3641, 0.4594, 0.2559, 0.4884, 0.25, 0.4089, 0.3295, 0.3876, 0.9167, 0.5272, 0.8333, 0.5272, 0.8375, 0.5, 0.9125, 0.5, 0.8743, 0.4535, 0.9535, 0.3743, 0.8876, 0.3295, 0.8295, 0.3876, 0.8333, 0.9728, 0.9167, 0.9728, 0.9125, 1.0, 0.8375, 1.0, 0.4535, 0.3743, 0.3743, 0.4535, 0.3295, 0.3876, 0.3876, 0.3295, 0.8333, 0.5272, 0.75, 0.5272, 0.7541, 0.5, 0.8292, 0.5, 0.9594, 0.3641, 0.9884, 0.2559, 0.9089, 0.25, 0.8876, 0.3295, 0.75, 0.9728, 0.8333, 0.9728, 0.8292, 1.0, 0.7541, 1.0, 0.4884, 0.2559, 0.4594, 0.3641, 0.3876, 0.3295, 0.4089, 0.25, 0.75, 0.5272, 0.6667, 0.5272, 0.6708, 0.5, 0.7459, 0.5, 0.9884, 0.2441, 0.9594, 0.1359, 0.8876, 0.1705, 0.9089, 0.25, 0.6667, 0.9728, 0.75, 0.9728, 0.7459, 1.0, 0.6708, 1.0, 0.4594, 0.1359, 0.4884, 0.2441, 0.4089, 0.25, 0.3876, 0.1705, 0.6667, 0.5272, 0.5833, 0.5272, 0.5875, 0.5, 0.6625, 0.5, 0.9535, 0.1257, 0.8743, 0.0465, 0.8295, 0.1124, 0.8876, 0.1705, 0.5833, 0.9728, 0.6667, 0.9728, 0.6625, 1.0, 0.5875, 1.0, 0.3743, 0.0465, 0.4535, 0.1257, 0.3876, 0.1705, 0.3295, 0.1124, 0.5833, 0.5272, 0.5, 0.5272, 0.5041, 0.5, 0.5792, 0.5, 0.8641, 0.04056, 0.7559, 0.01159, 0.75, 0.09107, 0.8295, 0.1124, 0.5, 0.9728, 0.5833, 0.9728, 0.5792, 1.0, 0.5041, 1.0, 0.2559, 0.01159, 0.3641, 0.04056, 0.3295, 0.1124, 0.25, 0.09107, 0.5, 0.5272, 0.4167, 0.5272, 0.4208, 0.5, 0.4959, 0.5, 0.7441, 0.01159, 0.6359, 0.04056, 0.6705, 0.1124, 0.75, 0.09107, 0.4167, 0.9728, 0.5, 0.9728, 0.4959, 1.0, 0.4208, 1.0, 0.1359, 0.04056, 0.2441, 0.01159, 0.25, 0.09107, 0.1705, 0.1124, 0.4167, 0.5272, 0.3333, 0.5272, 0.3375, 0.5, 0.4125, 0.5, 0.6257, 0.0465, 0.5465, 0.1257, 0.6124, 0.1705, 0.6705, 0.1124, 0.3333, 0.9728, 0.4167, 0.9728, 0.4125, 1.0, 0.3375, 1.0, 0.0465, 0.1257, 0.1257, 0.0465, 0.1705, 0.1124, 0.1124, 0.1705, 0.3333, 0.5272, 0.25, 0.5272, 0.2541, 0.5, 0.3292, 0.5, 0.5406, 0.1359, 0.5116, 0.2441, 0.5911, 0.25, 0.6124, 0.1705, 0.25, 0.9728, 0.3333, 0.9728, 0.3292, 1.0, 0.2541, 1.0, 0.01159, 0.2441, 0.04056, 0.1359, 0.1124, 0.1705, 0.09107, 0.25, 0.25, 0.5272, 0.1667, 0.5272, 0.1708, 0.5, 0.2459, 0.5, 0.5116, 0.2559, 0.5406, 0.3641, 0.6124, 0.3295, 0.5911, 0.25, 0.1667, 0.9728, 0.25, 0.9728, 0.2459, 1.0, 0.1708, 1.0, 0.04056, 0.3641, 0.01159, 0.2559, 0.09107, 0.25, 0.1124, 0.3295, 0.1667, 0.5272, 0.08333, 0.5272, 0.08746, 0.5, 0.1625, 0.5, 0.5465, 0.3743, 0.6257, 0.4535, 0.6705, 0.3876, 0.6124, 0.3295, 0.08333, 0.9728, 0.1667, 0.9728, 0.1625, 1.0, 0.08746, 1.0, 0.1257, 0.4535, 0.0465, 0.3743, 0.1124, 0.3295, 0.1705, 0.3876, 0.08333, 0.5272, 7.451e-08, 0.5272, 0.004122, 0.5, 0.07921, 0.5, 0.6359, 0.4594, 0.7441, 0.4884, 0.75, 0.4089, 0.6705, 0.3876, 7.451e-08, 0.9728, 0.08333, 0.9728, 0.07921, 1.0, 0.004122, 1.0, 0.2441, 0.4884, 0.1359, 0.4594, 0.1705, 0.3876, 0.25, 0.4089, 0.75, 0.4089, 0.8295, 0.3876, 0.8876, 0.3295, 0.9089, 0.25, 0.8876, 0.1705, 0.8295, 0.1124, 0.75, 0.09107, 0.6705, 0.1124, 0.6124, 0.1705, 0.5911, 0.25, 0.6124, 0.3295, 0.6705, 0.3876])
me_cylinder_001.use_remesh_fix_poles = True
me_cylinder_001.use_remesh_preserve_attributes = False
me_cylinder_001.use_mirror_vertex_groups = False
me_cylinder_001.update()
me_cylinder_002 = bpy.data.meshes.new('Cylinder.002')
me_cylinder_002.from_pydata([(5.96e-08, 0.3311, -1.5), (1.37e-08, 0.5, -1.337), (2.747e-08, 0.4505, -1.452), (2.235e-08, 0.3311, 1.5), (-1.994e-08, 0.5, 1.337), (-7.916e-09, 0.4505, 1.452), (0.1656, 0.2868, -1.5), (0.25, 0.433, -1.337), (0.2253, 0.3902, -1.452), (0.1656, 0.2868, 1.5), (0.25, 0.433, 1.337), (0.2253, 0.3902, 1.452), (0.2868, 0.1656, -1.5), (0.433, 0.25, -1.337), (0.3902, 0.2253, -1.452), (0.2868, 0.1656, 1.5), (0.433, 0.25, 1.337), (0.3902, 0.2253, 1.452), (0.3311, -7.078e-08, -1.5), (0.5, -9.423e-08, -1.337), (0.4505, -8.754e-08, -1.452), (0.3311, -7.078e-08, 1.5), (0.5, -9.423e-08, 1.337), (0.4505, -8.754e-08, 1.452), (0.2868, -0.1656, -1.5), (0.433, -0.25, -1.337), (0.3902, -0.2253, -1.452), (0.2868, -0.1656, 1.5), (0.433, -0.25, 1.337), (0.3902, -0.2253, 1.452), (0.1656, -0.2868, -1.5), (0.25, -0.433, -1.337), (0.2253, -0.3902, -1.452), (0.1656, -0.2868, 1.5), (0.25, -0.433, 1.337), (0.2253, -0.3902, 1.452), (5.215e-08, -0.3311, -1.5), (8.92e-08, -0.5, -1.337), (7.963e-08, -0.4505, -1.452), (1.118e-08, -0.3311, 1.5), (5.555e-08, -0.5, 1.337), (4.238e-08, -0.4505, 1.452), (-0.1656, -0.2868, -1.5), (-0.25, -0.433, -1.337), (-0.2253, -0.3902, -1.452), (-0.1656, -0.2868, 1.5), (-0.25, -0.433, 1.337), (-0.2253, -0.3902, 1.452), (-0.2868, -0.1656, -1.5), (-0.433, -0.25, -1.337), (-0.3902, -0.2253, -1.452), (-0.2868, -0.1656, 1.5), (-0.433, -0.25, 1.337), (-0.3902, -0.2253, 1.452), (-0.3311, -2.645e-07, -1.5), (-0.5, -3.048e-07, -1.337), (-0.4505, -2.929e-07, -1.452), (-0.3311, -2.086e-07, 1.5), (-0.5, -3.048e-07, 1.337), (-0.4505, -2.761e-07, 1.452), (-0.2868, 0.1656, -1.5), (-0.433, 0.25, -1.337), (-0.3902, 0.2253, -1.452), (-0.2868, 0.1656, 1.5), (-0.433, 0.25, 1.337), (-0.3902, 0.2253, 1.452), (-0.1656, 0.2868, -1.5), (-0.25, 0.433, -1.337), (-0.2253, 0.3902, -1.452), (-0.1656, 0.2868, 1.5), (-0.25, 0.433, 1.337), (-0.2253, 0.3902, 1.452)], [], [(67, 70, 4, 1), (13, 16, 22, 19), (19, 22, 28, 25), (25, 28, 34, 31), (31, 34, 40, 37), (37, 40, 46, 43), (43, 46, 52, 49), (49, 52, 58, 55), (55, 58, 64, 61), (61, 64, 70, 67), (7, 10, 16, 13), (9, 3, 69, 63, 57, 51, 45, 39, 33, 27, 21, 15), (1, 4, 10, 7), (1, 7, 8, 2), (2, 8, 6, 0), (10, 4, 5, 11), (11, 5, 3, 9), (7, 13, 14, 8), (8, 14, 12, 6), (16, 10, 11, 17), (17, 11, 9, 15), (13, 19, 20, 14), (14, 20, 18, 12), (22, 16, 17, 23), (23, 17, 15, 21), (19, 25, 26, 20), (20, 26, 24, 18), (28, 22, 23, 29), (29, 23, 21, 27), (25, 31, 32, 26), (26, 32, 30, 24), (34, 28, 29, 35), (35, 29, 27, 33), (31, 37, 38, 32), (32, 38, 36, 30), (40, 34, 35, 41), (41, 35, 33, 39), (37, 43, 44, 38), (38, 44, 42, 36), (46, 40, 41, 47), (47, 41, 39, 45), (43, 49, 50, 44), (44, 50, 48, 42), (52, 46, 47, 53), (53, 47, 45, 51), (49, 55, 56, 50), (50, 56, 54, 48), (58, 52, 53, 59), (59, 53, 51, 57), (55, 61, 62, 56), (56, 62, 60, 54), (64, 58, 59, 65), (65, 59, 57, 63), (61, 67, 68, 62), (62, 68, 66, 60), (70, 64, 65, 71), (71, 65, 63, 69), (67, 1, 2, 68), (68, 2, 0, 66), (4, 70, 71, 5), (5, 71, 69, 3), (0, 6, 12, 18, 24, 30, 36, 42, 48, 54, 60, 66)])
me_cylinder_002.polygons.foreach_set('use_smooth', [True] * 62)
_uv = me_cylinder_002.uv_layers.new(name='UVMap')
_uv.uv.foreach_set('vector', [0.08333, 0.5272, 0.08333, 0.9728, 7.451e-08, 0.9728, 7.451e-08, 0.5272, 0.8333, 0.5272, 0.8333, 0.9728, 0.75, 0.9728, 0.75, 0.5272, 0.75, 0.5272, 0.75, 0.9728, 0.6667, 0.9728, 0.6667, 0.5272, 0.6667, 0.5272, 0.6667, 0.9728, 0.5833, 0.9728, 0.5833, 0.5272, 0.5833, 0.5272, 0.5833, 0.9728, 0.5, 0.9728, 0.5, 0.5272, 0.5, 0.5272, 0.5, 0.9728, 0.4167, 0.9728, 0.4167, 0.5272, 0.4167, 0.5272, 0.4167, 0.9728, 0.3333, 0.9728, 0.3333, 0.5272, 0.3333, 0.5272, 0.3333, 0.9728, 0.25, 0.9728, 0.25, 0.5272, 0.25, 0.5272, 0.25, 0.9728, 0.1667, 0.9728, 0.1667, 0.5272, 0.1667, 0.5272, 0.1667, 0.9728, 0.08333, 0.9728, 0.08333, 0.5272, 0.9167, 0.5272, 0.9167, 0.9728, 0.8333, 0.9728, 0.8333, 0.5272, 0.3295, 0.3876, 0.25, 0.4089, 0.1705, 0.3876, 0.1124, 0.3295, 0.09107, 0.25, 0.1124, 0.1705, 0.1705, 0.1124, 0.25, 0.09107, 0.3295, 0.1124, 0.3876, 0.1705, 0.4089, 0.25, 0.3876, 0.3295, 1.0, 0.5272, 1.0, 0.9728, 0.9167, 0.9728, 0.9167, 0.5272, 1.0, 0.5272, 0.9167, 0.5272, 0.9208, 0.5, 0.9959, 0.5, 0.7559, 0.4884, 0.8641, 0.4594, 0.8295, 0.3876, 0.75, 0.4089, 0.9167, 0.9728, 1.0, 0.9728, 0.9959, 1.0, 0.9208, 1.0, 0.3641, 0.4594, 0.2559, 0.4884, 0.25, 0.4089, 0.3295, 0.3876, 0.9167, 0.5272, 0.8333, 0.5272, 0.8375, 0.5, 0.9125, 0.5, 0.8743, 0.4535, 0.9535, 0.3743, 0.8876, 0.3295, 0.8295, 0.3876, 0.8333, 0.9728, 0.9167, 0.9728, 0.9125, 1.0, 0.8375, 1.0, 0.4535, 0.3743, 0.3743, 0.4535, 0.3295, 0.3876, 0.3876, 0.3295, 0.8333, 0.5272, 0.75, 0.5272, 0.7541, 0.5, 0.8292, 0.5, 0.9594, 0.3641, 0.9884, 0.2559, 0.9089, 0.25, 0.8876, 0.3295, 0.75, 0.9728, 0.8333, 0.9728, 0.8292, 1.0, 0.7541, 1.0, 0.4884, 0.2559, 0.4594, 0.3641, 0.3876, 0.3295, 0.4089, 0.25, 0.75, 0.5272, 0.6667, 0.5272, 0.6708, 0.5, 0.7459, 0.5, 0.9884, 0.2441, 0.9594, 0.1359, 0.8876, 0.1705, 0.9089, 0.25, 0.6667, 0.9728, 0.75, 0.9728, 0.7459, 1.0, 0.6708, 1.0, 0.4594, 0.1359, 0.4884, 0.2441, 0.4089, 0.25, 0.3876, 0.1705, 0.6667, 0.5272, 0.5833, 0.5272, 0.5875, 0.5, 0.6625, 0.5, 0.9535, 0.1257, 0.8743, 0.0465, 0.8295, 0.1124, 0.8876, 0.1705, 0.5833, 0.9728, 0.6667, 0.9728, 0.6625, 1.0, 0.5875, 1.0, 0.3743, 0.0465, 0.4535, 0.1257, 0.3876, 0.1705, 0.3295, 0.1124, 0.5833, 0.5272, 0.5, 0.5272, 0.5041, 0.5, 0.5792, 0.5, 0.8641, 0.04056, 0.7559, 0.01159, 0.75, 0.09107, 0.8295, 0.1124, 0.5, 0.9728, 0.5833, 0.9728, 0.5792, 1.0, 0.5041, 1.0, 0.2559, 0.01159, 0.3641, 0.04056, 0.3295, 0.1124, 0.25, 0.09107, 0.5, 0.5272, 0.4167, 0.5272, 0.4208, 0.5, 0.4959, 0.5, 0.7441, 0.01159, 0.6359, 0.04056, 0.6705, 0.1124, 0.75, 0.09107, 0.4167, 0.9728, 0.5, 0.9728, 0.4959, 1.0, 0.4208, 1.0, 0.1359, 0.04056, 0.2441, 0.01159, 0.25, 0.09107, 0.1705, 0.1124, 0.4167, 0.5272, 0.3333, 0.5272, 0.3375, 0.5, 0.4125, 0.5, 0.6257, 0.0465, 0.5465, 0.1257, 0.6124, 0.1705, 0.6705, 0.1124, 0.3333, 0.9728, 0.4167, 0.9728, 0.4125, 1.0, 0.3375, 1.0, 0.0465, 0.1257, 0.1257, 0.0465, 0.1705, 0.1124, 0.1124, 0.1705, 0.3333, 0.5272, 0.25, 0.5272, 0.2541, 0.5, 0.3292, 0.5, 0.5406, 0.1359, 0.5116, 0.2441, 0.5911, 0.25, 0.6124, 0.1705, 0.25, 0.9728, 0.3333, 0.9728, 0.3292, 1.0, 0.2541, 1.0, 0.01159, 0.2441, 0.04056, 0.1359, 0.1124, 0.1705, 0.09107, 0.25, 0.25, 0.5272, 0.1667, 0.5272, 0.1708, 0.5, 0.2459, 0.5, 0.5116, 0.2559, 0.5406, 0.3641, 0.6124, 0.3295, 0.5911, 0.25, 0.1667, 0.9728, 0.25, 0.9728, 0.2459, 1.0, 0.1708, 1.0, 0.04056, 0.3641, 0.01159, 0.2559, 0.09107, 0.25, 0.1124, 0.3295, 0.1667, 0.5272, 0.08333, 0.5272, 0.08746, 0.5, 0.1625, 0.5, 0.5465, 0.3743, 0.6257, 0.4535, 0.6705, 0.3876, 0.6124, 0.3295, 0.08333, 0.9728, 0.1667, 0.9728, 0.1625, 1.0, 0.08746, 1.0, 0.1257, 0.4535, 0.0465, 0.3743, 0.1124, 0.3295, 0.1705, 0.3876, 0.08333, 0.5272, 7.451e-08, 0.5272, 0.004122, 0.5, 0.07921, 0.5, 0.6359, 0.4594, 0.7441, 0.4884, 0.75, 0.4089, 0.6705, 0.3876, 7.451e-08, 0.9728, 0.08333, 0.9728, 0.07921, 1.0, 0.004122, 1.0, 0.2441, 0.4884, 0.1359, 0.4594, 0.1705, 0.3876, 0.25, 0.4089, 0.75, 0.4089, 0.8295, 0.3876, 0.8876, 0.3295, 0.9089, 0.25, 0.8876, 0.1705, 0.8295, 0.1124, 0.75, 0.09107, 0.6705, 0.1124, 0.6124, 0.1705, 0.5911, 0.25, 0.6124, 0.3295, 0.6705, 0.3876])
me_cylinder_002.use_remesh_fix_poles = True
me_cylinder_002.use_remesh_preserve_attributes = False
me_cylinder_002.use_mirror_vertex_groups = False
me_cylinder_002.update()
me_cylinder_003 = bpy.data.meshes.new('Cylinder.003')
me_cylinder_003.from_pydata([(5.96e-08, 0.3311, -1.5), (1.37e-08, 0.5, -1.337), (2.747e-08, 0.4505, -1.452), (2.235e-08, 0.3311, 1.5), (-1.994e-08, 0.5, 1.337), (-7.916e-09, 0.4505, 1.452), (0.1656, 0.2868, -1.5), (0.25, 0.433, -1.337), (0.2253, 0.3902, -1.452), (0.1656, 0.2868, 1.5), (0.25, 0.433, 1.337), (0.2253, 0.3902, 1.452), (0.2868, 0.1656, -1.5), (0.433, 0.25, -1.337), (0.3902, 0.2253, -1.452), (0.2868, 0.1656, 1.5), (0.433, 0.25, 1.337), (0.3902, 0.2253, 1.452), (0.3311, -7.078e-08, -1.5), (0.5, -9.423e-08, -1.337), (0.4505, -8.754e-08, -1.452), (0.3311, -7.078e-08, 1.5), (0.5, -9.423e-08, 1.337), (0.4505, -8.754e-08, 1.452), (0.2868, -0.1656, -1.5), (0.433, -0.25, -1.337), (0.3902, -0.2253, -1.452), (0.2868, -0.1656, 1.5), (0.433, -0.25, 1.337), (0.3902, -0.2253, 1.452), (0.1656, -0.2868, -1.5), (0.25, -0.433, -1.337), (0.2253, -0.3902, -1.452), (0.1656, -0.2868, 1.5), (0.25, -0.433, 1.337), (0.2253, -0.3902, 1.452), (5.215e-08, -0.3311, -1.5), (8.92e-08, -0.5, -1.337), (7.963e-08, -0.4505, -1.452), (1.118e-08, -0.3311, 1.5), (5.555e-08, -0.5, 1.337), (4.238e-08, -0.4505, 1.452), (-0.1656, -0.2868, -1.5), (-0.25, -0.433, -1.337), (-0.2253, -0.3902, -1.452), (-0.1656, -0.2868, 1.5), (-0.25, -0.433, 1.337), (-0.2253, -0.3902, 1.452), (-0.2868, -0.1656, -1.5), (-0.433, -0.25, -1.337), (-0.3902, -0.2253, -1.452), (-0.2868, -0.1656, 1.5), (-0.433, -0.25, 1.337), (-0.3902, -0.2253, 1.452), (-0.3311, -2.645e-07, -1.5), (-0.5, -3.048e-07, -1.337), (-0.4505, -2.929e-07, -1.452), (-0.3311, -2.086e-07, 1.5), (-0.5, -3.048e-07, 1.337), (-0.4505, -2.761e-07, 1.452), (-0.2868, 0.1656, -1.5), (-0.433, 0.25, -1.337), (-0.3902, 0.2253, -1.452), (-0.2868, 0.1656, 1.5), (-0.433, 0.25, 1.337), (-0.3902, 0.2253, 1.452), (-0.1656, 0.2868, -1.5), (-0.25, 0.433, -1.337), (-0.2253, 0.3902, -1.452), (-0.1656, 0.2868, 1.5), (-0.25, 0.433, 1.337), (-0.2253, 0.3902, 1.452)], [], [(67, 70, 4, 1), (13, 16, 22, 19), (19, 22, 28, 25), (25, 28, 34, 31), (31, 34, 40, 37), (37, 40, 46, 43), (43, 46, 52, 49), (49, 52, 58, 55), (55, 58, 64, 61), (61, 64, 70, 67), (7, 10, 16, 13), (9, 3, 69, 63, 57, 51, 45, 39, 33, 27, 21, 15), (1, 4, 10, 7), (1, 7, 8, 2), (2, 8, 6, 0), (10, 4, 5, 11), (11, 5, 3, 9), (7, 13, 14, 8), (8, 14, 12, 6), (16, 10, 11, 17), (17, 11, 9, 15), (13, 19, 20, 14), (14, 20, 18, 12), (22, 16, 17, 23), (23, 17, 15, 21), (19, 25, 26, 20), (20, 26, 24, 18), (28, 22, 23, 29), (29, 23, 21, 27), (25, 31, 32, 26), (26, 32, 30, 24), (34, 28, 29, 35), (35, 29, 27, 33), (31, 37, 38, 32), (32, 38, 36, 30), (40, 34, 35, 41), (41, 35, 33, 39), (37, 43, 44, 38), (38, 44, 42, 36), (46, 40, 41, 47), (47, 41, 39, 45), (43, 49, 50, 44), (44, 50, 48, 42), (52, 46, 47, 53), (53, 47, 45, 51), (49, 55, 56, 50), (50, 56, 54, 48), (58, 52, 53, 59), (59, 53, 51, 57), (55, 61, 62, 56), (56, 62, 60, 54), (64, 58, 59, 65), (65, 59, 57, 63), (61, 67, 68, 62), (62, 68, 66, 60), (70, 64, 65, 71), (71, 65, 63, 69), (67, 1, 2, 68), (68, 2, 0, 66), (4, 70, 71, 5), (5, 71, 69, 3), (0, 6, 12, 18, 24, 30, 36, 42, 48, 54, 60, 66)])
me_cylinder_003.polygons.foreach_set('use_smooth', [True] * 62)
_uv = me_cylinder_003.uv_layers.new(name='UVMap')
_uv.uv.foreach_set('vector', [0.08333, 0.5272, 0.08333, 0.9728, 7.451e-08, 0.9728, 7.451e-08, 0.5272, 0.8333, 0.5272, 0.8333, 0.9728, 0.75, 0.9728, 0.75, 0.5272, 0.75, 0.5272, 0.75, 0.9728, 0.6667, 0.9728, 0.6667, 0.5272, 0.6667, 0.5272, 0.6667, 0.9728, 0.5833, 0.9728, 0.5833, 0.5272, 0.5833, 0.5272, 0.5833, 0.9728, 0.5, 0.9728, 0.5, 0.5272, 0.5, 0.5272, 0.5, 0.9728, 0.4167, 0.9728, 0.4167, 0.5272, 0.4167, 0.5272, 0.4167, 0.9728, 0.3333, 0.9728, 0.3333, 0.5272, 0.3333, 0.5272, 0.3333, 0.9728, 0.25, 0.9728, 0.25, 0.5272, 0.25, 0.5272, 0.25, 0.9728, 0.1667, 0.9728, 0.1667, 0.5272, 0.1667, 0.5272, 0.1667, 0.9728, 0.08333, 0.9728, 0.08333, 0.5272, 0.9167, 0.5272, 0.9167, 0.9728, 0.8333, 0.9728, 0.8333, 0.5272, 0.3295, 0.3876, 0.25, 0.4089, 0.1705, 0.3876, 0.1124, 0.3295, 0.09107, 0.25, 0.1124, 0.1705, 0.1705, 0.1124, 0.25, 0.09107, 0.3295, 0.1124, 0.3876, 0.1705, 0.4089, 0.25, 0.3876, 0.3295, 1.0, 0.5272, 1.0, 0.9728, 0.9167, 0.9728, 0.9167, 0.5272, 1.0, 0.5272, 0.9167, 0.5272, 0.9208, 0.5, 0.9959, 0.5, 0.7559, 0.4884, 0.8641, 0.4594, 0.8295, 0.3876, 0.75, 0.4089, 0.9167, 0.9728, 1.0, 0.9728, 0.9959, 1.0, 0.9208, 1.0, 0.3641, 0.4594, 0.2559, 0.4884, 0.25, 0.4089, 0.3295, 0.3876, 0.9167, 0.5272, 0.8333, 0.5272, 0.8375, 0.5, 0.9125, 0.5, 0.8743, 0.4535, 0.9535, 0.3743, 0.8876, 0.3295, 0.8295, 0.3876, 0.8333, 0.9728, 0.9167, 0.9728, 0.9125, 1.0, 0.8375, 1.0, 0.4535, 0.3743, 0.3743, 0.4535, 0.3295, 0.3876, 0.3876, 0.3295, 0.8333, 0.5272, 0.75, 0.5272, 0.7541, 0.5, 0.8292, 0.5, 0.9594, 0.3641, 0.9884, 0.2559, 0.9089, 0.25, 0.8876, 0.3295, 0.75, 0.9728, 0.8333, 0.9728, 0.8292, 1.0, 0.7541, 1.0, 0.4884, 0.2559, 0.4594, 0.3641, 0.3876, 0.3295, 0.4089, 0.25, 0.75, 0.5272, 0.6667, 0.5272, 0.6708, 0.5, 0.7459, 0.5, 0.9884, 0.2441, 0.9594, 0.1359, 0.8876, 0.1705, 0.9089, 0.25, 0.6667, 0.9728, 0.75, 0.9728, 0.7459, 1.0, 0.6708, 1.0, 0.4594, 0.1359, 0.4884, 0.2441, 0.4089, 0.25, 0.3876, 0.1705, 0.6667, 0.5272, 0.5833, 0.5272, 0.5875, 0.5, 0.6625, 0.5, 0.9535, 0.1257, 0.8743, 0.0465, 0.8295, 0.1124, 0.8876, 0.1705, 0.5833, 0.9728, 0.6667, 0.9728, 0.6625, 1.0, 0.5875, 1.0, 0.3743, 0.0465, 0.4535, 0.1257, 0.3876, 0.1705, 0.3295, 0.1124, 0.5833, 0.5272, 0.5, 0.5272, 0.5041, 0.5, 0.5792, 0.5, 0.8641, 0.04056, 0.7559, 0.01159, 0.75, 0.09107, 0.8295, 0.1124, 0.5, 0.9728, 0.5833, 0.9728, 0.5792, 1.0, 0.5041, 1.0, 0.2559, 0.01159, 0.3641, 0.04056, 0.3295, 0.1124, 0.25, 0.09107, 0.5, 0.5272, 0.4167, 0.5272, 0.4208, 0.5, 0.4959, 0.5, 0.7441, 0.01159, 0.6359, 0.04056, 0.6705, 0.1124, 0.75, 0.09107, 0.4167, 0.9728, 0.5, 0.9728, 0.4959, 1.0, 0.4208, 1.0, 0.1359, 0.04056, 0.2441, 0.01159, 0.25, 0.09107, 0.1705, 0.1124, 0.4167, 0.5272, 0.3333, 0.5272, 0.3375, 0.5, 0.4125, 0.5, 0.6257, 0.0465, 0.5465, 0.1257, 0.6124, 0.1705, 0.6705, 0.1124, 0.3333, 0.9728, 0.4167, 0.9728, 0.4125, 1.0, 0.3375, 1.0, 0.0465, 0.1257, 0.1257, 0.0465, 0.1705, 0.1124, 0.1124, 0.1705, 0.3333, 0.5272, 0.25, 0.5272, 0.2541, 0.5, 0.3292, 0.5, 0.5406, 0.1359, 0.5116, 0.2441, 0.5911, 0.25, 0.6124, 0.1705, 0.25, 0.9728, 0.3333, 0.9728, 0.3292, 1.0, 0.2541, 1.0, 0.01159, 0.2441, 0.04056, 0.1359, 0.1124, 0.1705, 0.09107, 0.25, 0.25, 0.5272, 0.1667, 0.5272, 0.1708, 0.5, 0.2459, 0.5, 0.5116, 0.2559, 0.5406, 0.3641, 0.6124, 0.3295, 0.5911, 0.25, 0.1667, 0.9728, 0.25, 0.9728, 0.2459, 1.0, 0.1708, 1.0, 0.04056, 0.3641, 0.01159, 0.2559, 0.09107, 0.25, 0.1124, 0.3295, 0.1667, 0.5272, 0.08333, 0.5272, 0.08746, 0.5, 0.1625, 0.5, 0.5465, 0.3743, 0.6257, 0.4535, 0.6705, 0.3876, 0.6124, 0.3295, 0.08333, 0.9728, 0.1667, 0.9728, 0.1625, 1.0, 0.08746, 1.0, 0.1257, 0.4535, 0.0465, 0.3743, 0.1124, 0.3295, 0.1705, 0.3876, 0.08333, 0.5272, 7.451e-08, 0.5272, 0.004122, 0.5, 0.07921, 0.5, 0.6359, 0.4594, 0.7441, 0.4884, 0.75, 0.4089, 0.6705, 0.3876, 7.451e-08, 0.9728, 0.08333, 0.9728, 0.07921, 1.0, 0.004122, 1.0, 0.2441, 0.4884, 0.1359, 0.4594, 0.1705, 0.3876, 0.25, 0.4089, 0.75, 0.4089, 0.8295, 0.3876, 0.8876, 0.3295, 0.9089, 0.25, 0.8876, 0.1705, 0.8295, 0.1124, 0.75, 0.09107, 0.6705, 0.1124, 0.6124, 0.1705, 0.5911, 0.25, 0.6124, 0.3295, 0.6705, 0.3876])
me_cylinder_003.use_remesh_fix_poles = True
me_cylinder_003.use_remesh_preserve_attributes = False
me_cylinder_003.use_mirror_vertex_groups = False
me_cylinder_003.update()
me_cylinder_004 = bpy.data.meshes.new('Cylinder.004')
me_cylinder_004.from_pydata([(5.96e-08, 0.3311, -1.5), (1.37e-08, 0.5, -1.337), (2.747e-08, 0.4505, -1.452), (2.235e-08, 0.3311, 1.5), (-1.994e-08, 0.5, 1.337), (-7.916e-09, 0.4505, 1.452), (0.1656, 0.2868, -1.5), (0.25, 0.433, -1.337), (0.2253, 0.3902, -1.452), (0.1656, 0.2868, 1.5), (0.25, 0.433, 1.337), (0.2253, 0.3902, 1.452), (0.2868, 0.1656, -1.5), (0.433, 0.25, -1.337), (0.3902, 0.2253, -1.452), (0.2868, 0.1656, 1.5), (0.433, 0.25, 1.337), (0.3902, 0.2253, 1.452), (0.3311, -7.078e-08, -1.5), (0.5, -9.423e-08, -1.337), (0.4505, -8.754e-08, -1.452), (0.3311, -7.078e-08, 1.5), (0.5, -9.423e-08, 1.337), (0.4505, -8.754e-08, 1.452), (0.2868, -0.1656, -1.5), (0.433, -0.25, -1.337), (0.3902, -0.2253, -1.452), (0.2868, -0.1656, 1.5), (0.433, -0.25, 1.337), (0.3902, -0.2253, 1.452), (0.1656, -0.2868, -1.5), (0.25, -0.433, -1.337), (0.2253, -0.3902, -1.452), (0.1656, -0.2868, 1.5), (0.25, -0.433, 1.337), (0.2253, -0.3902, 1.452), (5.215e-08, -0.3311, -1.5), (8.92e-08, -0.5, -1.337), (7.963e-08, -0.4505, -1.452), (1.118e-08, -0.3311, 1.5), (5.555e-08, -0.5, 1.337), (4.238e-08, -0.4505, 1.452), (-0.1656, -0.2868, -1.5), (-0.25, -0.433, -1.337), (-0.2253, -0.3902, -1.452), (-0.1656, -0.2868, 1.5), (-0.25, -0.433, 1.337), (-0.2253, -0.3902, 1.452), (-0.2868, -0.1656, -1.5), (-0.433, -0.25, -1.337), (-0.3902, -0.2253, -1.452), (-0.2868, -0.1656, 1.5), (-0.433, -0.25, 1.337), (-0.3902, -0.2253, 1.452), (-0.3311, -2.645e-07, -1.5), (-0.5, -3.048e-07, -1.337), (-0.4505, -2.929e-07, -1.452), (-0.3311, -2.086e-07, 1.5), (-0.5, -3.048e-07, 1.337), (-0.4505, -2.761e-07, 1.452), (-0.2868, 0.1656, -1.5), (-0.433, 0.25, -1.337), (-0.3902, 0.2253, -1.452), (-0.2868, 0.1656, 1.5), (-0.433, 0.25, 1.337), (-0.3902, 0.2253, 1.452), (-0.1656, 0.2868, -1.5), (-0.25, 0.433, -1.337), (-0.2253, 0.3902, -1.452), (-0.1656, 0.2868, 1.5), (-0.25, 0.433, 1.337), (-0.2253, 0.3902, 1.452)], [], [(67, 70, 4, 1), (13, 16, 22, 19), (19, 22, 28, 25), (25, 28, 34, 31), (31, 34, 40, 37), (37, 40, 46, 43), (43, 46, 52, 49), (49, 52, 58, 55), (55, 58, 64, 61), (61, 64, 70, 67), (7, 10, 16, 13), (9, 3, 69, 63, 57, 51, 45, 39, 33, 27, 21, 15), (1, 4, 10, 7), (1, 7, 8, 2), (2, 8, 6, 0), (10, 4, 5, 11), (11, 5, 3, 9), (7, 13, 14, 8), (8, 14, 12, 6), (16, 10, 11, 17), (17, 11, 9, 15), (13, 19, 20, 14), (14, 20, 18, 12), (22, 16, 17, 23), (23, 17, 15, 21), (19, 25, 26, 20), (20, 26, 24, 18), (28, 22, 23, 29), (29, 23, 21, 27), (25, 31, 32, 26), (26, 32, 30, 24), (34, 28, 29, 35), (35, 29, 27, 33), (31, 37, 38, 32), (32, 38, 36, 30), (40, 34, 35, 41), (41, 35, 33, 39), (37, 43, 44, 38), (38, 44, 42, 36), (46, 40, 41, 47), (47, 41, 39, 45), (43, 49, 50, 44), (44, 50, 48, 42), (52, 46, 47, 53), (53, 47, 45, 51), (49, 55, 56, 50), (50, 56, 54, 48), (58, 52, 53, 59), (59, 53, 51, 57), (55, 61, 62, 56), (56, 62, 60, 54), (64, 58, 59, 65), (65, 59, 57, 63), (61, 67, 68, 62), (62, 68, 66, 60), (70, 64, 65, 71), (71, 65, 63, 69), (67, 1, 2, 68), (68, 2, 0, 66), (4, 70, 71, 5), (5, 71, 69, 3), (0, 6, 12, 18, 24, 30, 36, 42, 48, 54, 60, 66)])
me_cylinder_004.polygons.foreach_set('use_smooth', [True] * 62)
_uv = me_cylinder_004.uv_layers.new(name='UVMap')
_uv.uv.foreach_set('vector', [0.08333, 0.5272, 0.08333, 0.9728, 7.451e-08, 0.9728, 7.451e-08, 0.5272, 0.8333, 0.5272, 0.8333, 0.9728, 0.75, 0.9728, 0.75, 0.5272, 0.75, 0.5272, 0.75, 0.9728, 0.6667, 0.9728, 0.6667, 0.5272, 0.6667, 0.5272, 0.6667, 0.9728, 0.5833, 0.9728, 0.5833, 0.5272, 0.5833, 0.5272, 0.5833, 0.9728, 0.5, 0.9728, 0.5, 0.5272, 0.5, 0.5272, 0.5, 0.9728, 0.4167, 0.9728, 0.4167, 0.5272, 0.4167, 0.5272, 0.4167, 0.9728, 0.3333, 0.9728, 0.3333, 0.5272, 0.3333, 0.5272, 0.3333, 0.9728, 0.25, 0.9728, 0.25, 0.5272, 0.25, 0.5272, 0.25, 0.9728, 0.1667, 0.9728, 0.1667, 0.5272, 0.1667, 0.5272, 0.1667, 0.9728, 0.08333, 0.9728, 0.08333, 0.5272, 0.9167, 0.5272, 0.9167, 0.9728, 0.8333, 0.9728, 0.8333, 0.5272, 0.3295, 0.3876, 0.25, 0.4089, 0.1705, 0.3876, 0.1124, 0.3295, 0.09107, 0.25, 0.1124, 0.1705, 0.1705, 0.1124, 0.25, 0.09107, 0.3295, 0.1124, 0.3876, 0.1705, 0.4089, 0.25, 0.3876, 0.3295, 1.0, 0.5272, 1.0, 0.9728, 0.9167, 0.9728, 0.9167, 0.5272, 1.0, 0.5272, 0.9167, 0.5272, 0.9208, 0.5, 0.9959, 0.5, 0.7559, 0.4884, 0.8641, 0.4594, 0.8295, 0.3876, 0.75, 0.4089, 0.9167, 0.9728, 1.0, 0.9728, 0.9959, 1.0, 0.9208, 1.0, 0.3641, 0.4594, 0.2559, 0.4884, 0.25, 0.4089, 0.3295, 0.3876, 0.9167, 0.5272, 0.8333, 0.5272, 0.8375, 0.5, 0.9125, 0.5, 0.8743, 0.4535, 0.9535, 0.3743, 0.8876, 0.3295, 0.8295, 0.3876, 0.8333, 0.9728, 0.9167, 0.9728, 0.9125, 1.0, 0.8375, 1.0, 0.4535, 0.3743, 0.3743, 0.4535, 0.3295, 0.3876, 0.3876, 0.3295, 0.8333, 0.5272, 0.75, 0.5272, 0.7541, 0.5, 0.8292, 0.5, 0.9594, 0.3641, 0.9884, 0.2559, 0.9089, 0.25, 0.8876, 0.3295, 0.75, 0.9728, 0.8333, 0.9728, 0.8292, 1.0, 0.7541, 1.0, 0.4884, 0.2559, 0.4594, 0.3641, 0.3876, 0.3295, 0.4089, 0.25, 0.75, 0.5272, 0.6667, 0.5272, 0.6708, 0.5, 0.7459, 0.5, 0.9884, 0.2441, 0.9594, 0.1359, 0.8876, 0.1705, 0.9089, 0.25, 0.6667, 0.9728, 0.75, 0.9728, 0.7459, 1.0, 0.6708, 1.0, 0.4594, 0.1359, 0.4884, 0.2441, 0.4089, 0.25, 0.3876, 0.1705, 0.6667, 0.5272, 0.5833, 0.5272, 0.5875, 0.5, 0.6625, 0.5, 0.9535, 0.1257, 0.8743, 0.0465, 0.8295, 0.1124, 0.8876, 0.1705, 0.5833, 0.9728, 0.6667, 0.9728, 0.6625, 1.0, 0.5875, 1.0, 0.3743, 0.0465, 0.4535, 0.1257, 0.3876, 0.1705, 0.3295, 0.1124, 0.5833, 0.5272, 0.5, 0.5272, 0.5041, 0.5, 0.5792, 0.5, 0.8641, 0.04056, 0.7559, 0.01159, 0.75, 0.09107, 0.8295, 0.1124, 0.5, 0.9728, 0.5833, 0.9728, 0.5792, 1.0, 0.5041, 1.0, 0.2559, 0.01159, 0.3641, 0.04056, 0.3295, 0.1124, 0.25, 0.09107, 0.5, 0.5272, 0.4167, 0.5272, 0.4208, 0.5, 0.4959, 0.5, 0.7441, 0.01159, 0.6359, 0.04056, 0.6705, 0.1124, 0.75, 0.09107, 0.4167, 0.9728, 0.5, 0.9728, 0.4959, 1.0, 0.4208, 1.0, 0.1359, 0.04056, 0.2441, 0.01159, 0.25, 0.09107, 0.1705, 0.1124, 0.4167, 0.5272, 0.3333, 0.5272, 0.3375, 0.5, 0.4125, 0.5, 0.6257, 0.0465, 0.5465, 0.1257, 0.6124, 0.1705, 0.6705, 0.1124, 0.3333, 0.9728, 0.4167, 0.9728, 0.4125, 1.0, 0.3375, 1.0, 0.0465, 0.1257, 0.1257, 0.0465, 0.1705, 0.1124, 0.1124, 0.1705, 0.3333, 0.5272, 0.25, 0.5272, 0.2541, 0.5, 0.3292, 0.5, 0.5406, 0.1359, 0.5116, 0.2441, 0.5911, 0.25, 0.6124, 0.1705, 0.25, 0.9728, 0.3333, 0.9728, 0.3292, 1.0, 0.2541, 1.0, 0.01159, 0.2441, 0.04056, 0.1359, 0.1124, 0.1705, 0.09107, 0.25, 0.25, 0.5272, 0.1667, 0.5272, 0.1708, 0.5, 0.2459, 0.5, 0.5116, 0.2559, 0.5406, 0.3641, 0.6124, 0.3295, 0.5911, 0.25, 0.1667, 0.9728, 0.25, 0.9728, 0.2459, 1.0, 0.1708, 1.0, 0.04056, 0.3641, 0.01159, 0.2559, 0.09107, 0.25, 0.1124, 0.3295, 0.1667, 0.5272, 0.08333, 0.5272, 0.08746, 0.5, 0.1625, 0.5, 0.5465, 0.3743, 0.6257, 0.4535, 0.6705, 0.3876, 0.6124, 0.3295, 0.08333, 0.9728, 0.1667, 0.9728, 0.1625, 1.0, 0.08746, 1.0, 0.1257, 0.4535, 0.0465, 0.3743, 0.1124, 0.3295, 0.1705, 0.3876, 0.08333, 0.5272, 7.451e-08, 0.5272, 0.004122, 0.5, 0.07921, 0.5, 0.6359, 0.4594, 0.7441, 0.4884, 0.75, 0.4089, 0.6705, 0.3876, 7.451e-08, 0.9728, 0.08333, 0.9728, 0.07921, 1.0, 0.004122, 1.0, 0.2441, 0.4884, 0.1359, 0.4594, 0.1705, 0.3876, 0.25, 0.4089, 0.75, 0.4089, 0.8295, 0.3876, 0.8876, 0.3295, 0.9089, 0.25, 0.8876, 0.1705, 0.8295, 0.1124, 0.75, 0.09107, 0.6705, 0.1124, 0.6124, 0.1705, 0.5911, 0.25, 0.6124, 0.3295, 0.6705, 0.3876])
me_cylinder_004.use_remesh_fix_poles = True
me_cylinder_004.use_remesh_preserve_attributes = False
me_cylinder_004.use_mirror_vertex_groups = False
me_cylinder_004.update()
me_cube_001 = bpy.data.meshes.new('Cube.001')
me_cube_001.from_pydata([(-0.2, -0.2, -0.2), (-0.2, -0.2, 6.0), (-0.2, 0.2, -0.2), (-0.2, 0.2, 6.0), (0.2, -0.2, -0.2), (0.2, -0.2, 6.0), (0.2, 0.2, -0.2), (0.2, 0.2, 6.0)], [], [(0, 1, 3, 2), (2, 3, 7, 6), (6, 7, 5, 4), (4, 5, 1, 0), (2, 6, 4, 0), (7, 3, 1, 5)])
_uv = me_cube_001.uv_layers.new(name='UVMap')
_uv.uv.foreach_set('vector', [0.375, 0.0, 0.625, 0.0, 0.625, 0.25, 0.375, 0.25, 0.375, 0.25, 0.625, 0.25, 0.625, 0.5, 0.375, 0.5, 0.375, 0.5, 0.625, 0.5, 0.625, 0.75, 0.375, 0.75, 0.375, 0.75, 0.625, 0.75, 0.625, 1.0, 0.375, 1.0, 0.125, 0.5, 0.375, 0.5, 0.375, 0.75, 0.125, 0.75, 0.625, 0.5, 0.875, 0.5, 0.875, 0.75, 0.625, 0.75])
me_cube_001.use_remesh_fix_poles = True
me_cube_001.use_remesh_preserve_attributes = False
me_cube_001.use_mirror_vertex_groups = False
me_cube_001.update()
me_cube_002 = bpy.data.meshes.new('Cube.002')
me_cube_002.from_pydata([(-0.2, -0.2, -0.2), (-0.2, -0.2, 6.0), (-0.2, 0.2, -0.2), (-0.2, 0.2, 6.0), (0.2, -0.2, -0.2), (0.2, -0.2, 6.0), (0.2, 0.2, -0.2), (0.2, 0.2, 6.0)], [], [(0, 1, 3, 2), (2, 3, 7, 6), (6, 7, 5, 4), (4, 5, 1, 0), (2, 6, 4, 0), (7, 3, 1, 5)])
_uv = me_cube_002.uv_layers.new(name='UVMap')
_uv.uv.foreach_set('vector', [0.375, 0.0, 0.625, 0.0, 0.625, 0.25, 0.375, 0.25, 0.375, 0.25, 0.625, 0.25, 0.625, 0.5, 0.375, 0.5, 0.375, 0.5, 0.625, 0.5, 0.625, 0.75, 0.375, 0.75, 0.375, 0.75, 0.625, 0.75, 0.625, 1.0, 0.375, 1.0, 0.125, 0.5, 0.375, 0.5, 0.375, 0.75, 0.125, 0.75, 0.625, 0.5, 0.875, 0.5, 0.875, 0.75, 0.625, 0.75])
me_cube_002.use_remesh_fix_poles = True
me_cube_002.use_remesh_preserve_attributes = False
me_cube_002.use_mirror_vertex_groups = False
me_cube_002.update()
me_cube_003 = bpy.data.meshes.new('Cube.003')
me_cube_003.from_pydata([(-0.2, -0.2, -0.2), (-0.2, -0.2, 6.0), (-0.2, 0.2, -0.2), (-0.2, 0.2, 6.0), (0.2, -0.2, -0.2), (0.2, -0.2, 6.0), (0.2, 0.2, -0.2), (0.2, 0.2, 6.0)], [], [(0, 1, 3, 2), (2, 3, 7, 6), (6, 7, 5, 4), (4, 5, 1, 0), (2, 6, 4, 0), (7, 3, 1, 5)])
_uv = me_cube_003.uv_layers.new(name='UVMap')
_uv.uv.foreach_set('vector', [0.375, 0.0, 0.625, 0.0, 0.625, 0.25, 0.375, 0.25, 0.375, 0.25, 0.625, 0.25, 0.625, 0.5, 0.375, 0.5, 0.375, 0.5, 0.625, 0.5, 0.625, 0.75, 0.375, 0.75, 0.375, 0.75, 0.625, 0.75, 0.625, 1.0, 0.375, 1.0, 0.125, 0.5, 0.375, 0.5, 0.375, 0.75, 0.125, 0.75, 0.625, 0.5, 0.875, 0.5, 0.875, 0.75, 0.625, 0.75])
me_cube_003.use_remesh_fix_poles = True
me_cube_003.use_remesh_preserve_attributes = False
me_cube_003.use_mirror_vertex_groups = False
me_cube_003.update()
me_cube_004 = bpy.data.meshes.new('Cube.004')
me_cube_004.from_pydata([(-0.2, -0.2, -0.2), (-0.2, -0.2, 6.0), (-0.2, 0.2, -0.2), (-0.2, 0.2, 6.0), (0.2, -0.2, -0.2), (0.2, -0.2, 6.0), (0.2, 0.2, -0.2), (0.2, 0.2, 6.0)], [], [(0, 1, 3, 2), (2, 3, 7, 6), (6, 7, 5, 4), (4, 5, 1, 0), (2, 6, 4, 0), (7, 3, 1, 5)])
_uv = me_cube_004.uv_layers.new(name='UVMap')
_uv.uv.foreach_set('vector', [0.375, 0.0, 0.625, 0.0, 0.625, 0.25, 0.375, 0.25, 0.375, 0.25, 0.625, 0.25, 0.625, 0.5, 0.375, 0.5, 0.375, 0.5, 0.625, 0.5, 0.625, 0.75, 0.375, 0.75, 0.375, 0.75, 0.625, 0.75, 0.625, 1.0, 0.375, 1.0, 0.125, 0.5, 0.375, 0.5, 0.375, 0.75, 0.125, 0.75, 0.625, 0.5, 0.875, 0.5, 0.875, 0.75, 0.625, 0.75])
me_cube_004.use_remesh_fix_poles = True
me_cube_004.use_remesh_preserve_attributes = False
me_cube_004.use_mirror_vertex_groups = False
me_cube_004.update()

# ---- objects
ob_cube = bpy.data.objects.new('Cube', me_cube)
ob_cylinder = bpy.data.objects.new('Cylinder', me_cylinder)
ob_cylinder_001 = bpy.data.objects.new('Cylinder.001', me_cylinder_001)
ob_cylinder_002 = bpy.data.objects.new('Cylinder.002', me_cylinder_002)
ob_cylinder_003 = bpy.data.objects.new('Cylinder.003', me_cylinder_003)
ob_cylinder_004 = bpy.data.objects.new('Cylinder.004', me_cylinder_004)
ob_cube_001 = bpy.data.objects.new('Cube.001', me_cube_001)
ob_cube_002 = bpy.data.objects.new('Cube.002', me_cube_002)
ob_cube_003 = bpy.data.objects.new('Cube.003', me_cube_003)
ob_cube_004 = bpy.data.objects.new('Cube.004', me_cube_004)

# ---- transforms, parenting, visibility, modifiers, constraints
ob_cube.location = (0.0, 0.0, 0.0)
ob_cube.lineart.crease_threshold = 0.0
ob_cylinder.location = (0.0, 0.0, 0.0)
ob_cylinder.lineart.crease_threshold = 0.0
_m = ob_cylinder.modifiers.new('Auto Smooth', 'NODES')
_m.node_group = ng_auto_smooth
_gi = [s.identifier for s in ng_auto_smooth.interface.items_tree if s.item_type == 'SOCKET' and s.in_out == 'INPUT']
_m[_gi[1]] = 1.161  # Angle
ob_cylinder_001.location = (-10.0, -10.0, 4.0)
ob_cylinder_001.lineart.crease_threshold = 0.0
_m = ob_cylinder_001.modifiers.new('Auto Smooth', 'NODES')
_m.node_group = ng_auto_smooth
_gi = [s.identifier for s in ng_auto_smooth.interface.items_tree if s.item_type == 'SOCKET' and s.in_out == 'INPUT']
_m[_gi[1]] = 1.3  # Angle
ob_cylinder_002.location = (-10.0, 10.0, 4.0)
ob_cylinder_002.lineart.crease_threshold = 0.0
_m = ob_cylinder_002.modifiers.new('Auto Smooth', 'NODES')
_m.node_group = ng_auto_smooth
_gi = [s.identifier for s in ng_auto_smooth.interface.items_tree if s.item_type == 'SOCKET' and s.in_out == 'INPUT']
_m[_gi[1]] = 1.3  # Angle
ob_cylinder_003.location = (10.0, 10.0, 4.0)
ob_cylinder_003.lineart.crease_threshold = 0.0
_m = ob_cylinder_003.modifiers.new('Auto Smooth', 'NODES')
_m.node_group = ng_auto_smooth
_gi = [s.identifier for s in ng_auto_smooth.interface.items_tree if s.item_type == 'SOCKET' and s.in_out == 'INPUT']
_m[_gi[1]] = 1.3  # Angle
ob_cylinder_004.location = (10.0, -10.0, 4.0)
ob_cylinder_004.lineart.crease_threshold = 0.0
_m = ob_cylinder_004.modifiers.new('Auto Smooth', 'NODES')
_m.node_group = ng_auto_smooth
_gi = [s.identifier for s in ng_auto_smooth.interface.items_tree if s.item_type == 'SOCKET' and s.in_out == 'INPUT']
_m[_gi[1]] = 1.3  # Angle
ob_cube_001.location = (12.0, -12.0, 0.0)
ob_cube_001.lineart.crease_threshold = 0.0
ob_cube_002.location = (-12.0, -12.0, 0.0)
ob_cube_002.lineart.crease_threshold = 0.0
ob_cube_003.location = (-12.0, 12.0, 0.0)
ob_cube_003.lineart.crease_threshold = 0.0
ob_cube_004.location = (12.0, 12.0, 0.0)
ob_cube_004.lineart.crease_threshold = 0.0

# ---- collection membership
col_collection.objects.link(ob_cube)
col_collection.objects.link(ob_cylinder)
col_collection.objects.link(ob_cylinder_001)
col_collection.objects.link(ob_cylinder_002)
col_collection.objects.link(ob_cylinder_003)
col_collection.objects.link(ob_cylinder_004)
col_collection.objects.link(ob_cube_001)
col_collection.objects.link(ob_cube_002)
col_collection.objects.link(ob_cube_003)
col_collection.objects.link(ob_cube_004)

# ---- scene / render settings (as saved in the file)
scene.frame_start = 1; scene.frame_end = 250; scene.frame_set(75)
scene.render.engine = 'BLENDER_EEVEE_NEXT'
scene.cycles.use_denoising = False
scene.cycles.samples = 128
scene.cycles.sampling_pattern = 'TABULATED_SOBOL'
scene.cycles.use_adaptive_sampling = False
scene.cycles.use_light_tree = False
scene.view_settings.view_transform = 'Filmic'
bpy.context.view_layer.update()

# ---- added for rendering (the .blend has no active camera and no usable light): camera, sun
cam_auto = bpy.data.cameras.new('AutoCamera')
cam_auto.lens = 50.0
cam_auto.sensor_width = 36.0
cam_auto.clip_end = 1000.0
ob_auto_camera = bpy.data.objects.new('AutoCamera', cam_auto)
scene.collection.objects.link(ob_auto_camera)
ob_auto_camera.location = (32.4378, -38.9254, 28.8502)
ob_auto_camera.rotation_euler = (1.09748, -7.21219e-08, 0.694738)
scene.camera = ob_auto_camera
light_auto_sun = bpy.data.lights.new('AutoSun', 'SUN')
light_auto_sun.energy = 3.0
light_auto_sun.angle = 0.0523599
ob_auto_sun = bpy.data.objects.new('AutoSun', light_auto_sun)
scene.collection.objects.link(ob_auto_sun)
ob_auto_sun.rotation_euler = (0.872665, 0.174533, 0.523599)
bpy.context.view_layer.update()
